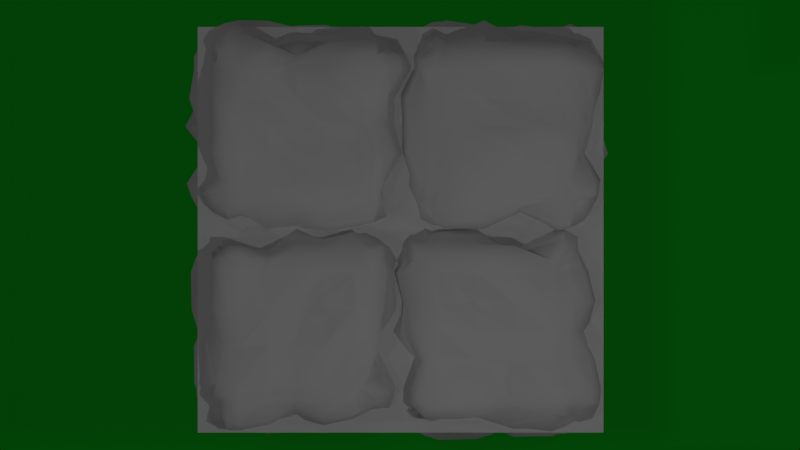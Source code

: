 # Source: Granite.blend  (saved by Blender 2.79.0; exported with 4.5.12 LTS)
import bpy
from mathutils import Matrix  # noqa: F401  (used for matrix-valued properties, if any)

bpy.ops.wm.read_factory_settings(use_empty=True)
scene = bpy.context.scene
scene.name = 'Scene'

# ---- collections
col_collection_1 = bpy.data.collections.new('Collection 1'); scene.collection.children.link(col_collection_1)

# ---- materials (node trees are filled in below, after node groups)
mat_002 = bpy.data.materials.new('Материал.002')
mat_002.alpha_threshold = 0.0
mat_002.use_transparent_shadow = False
mat_002.preview_render_type = 'CUBE'
mat_002.roughness = 0.5
mat_002.specular_intensity = 1.0
mat_004 = bpy.data.materials.new('Материал.004')
mat_004.alpha_threshold = 0.0
mat_004.use_transparent_shadow = False
mat_004.diffuse_color = (0.01064, 0.8, 0.03252, 1.0)
mat_004.roughness = 0.5
mat_001 = bpy.data.materials.new('Материал.001')
mat_001.alpha_threshold = 0.0
mat_001.use_transparent_shadow = False
mat_001.roughness = 0.5

# ---- material node trees

# ---- world
world_world = bpy.data.worlds.new('World'); scene.world = world_world
world_world.color = (0.05088, 0.05088, 0.05088)
world_world.use_sun_shadow = False
world_world.sun_shadow_jitter_overblur = 0.0
world_world.cycles.sampling_method = 'MANUAL'

# ---- cameras
cam_camera_001 = bpy.data.cameras.new('Camera.001')
cam_camera_001.type = 'ORTHO'
cam_camera_001.clip_start = 1e-06
cam_camera_001.clip_end = 100.0
cam_camera_001.lens = 100.0
cam_camera_001.sensor_width = 32.0
cam_camera_001.sensor_height = 18.0
cam_camera_001.ortho_scale = 7.0
cam_camera_001.dof.focus_distance = 0.0
cam_camera_001.dof.aperture_fstop = 128.0

# ---- lights
light_002 = bpy.data.lights.new('Точка.002', 'POINT')
light_002.transmission_factor = 0.0
light_002.energy = 100.0
light_002.shadow_buffer_clip_start = 0.5
light_002.shadow_soft_size = 0.1
light_002.shadow_maximum_resolution = 0.006
light_002.use_absolute_resolution = True
light_001 = bpy.data.lights.new('Точка.001', 'POINT')
light_001.transmission_factor = 0.0
light_001.energy = 100.0
light_001.shadow_buffer_clip_start = 0.5
light_001.shadow_soft_size = 0.1
light_001.shadow_maximum_resolution = 0.006
light_001.use_absolute_resolution = True
light_x = bpy.data.lights.new('Точка', 'POINT')
light_x.transmission_factor = 0.0
light_x.energy = 100.0
light_x.shadow_buffer_clip_start = 0.5
light_x.shadow_soft_size = 0.1
light_x.shadow_maximum_resolution = 0.006
light_x.use_absolute_resolution = True
light_lamp = bpy.data.lights.new('Lamp', 'POINT')
light_lamp.transmission_factor = 0.0
light_lamp.cutoff_distance = 30.0
light_lamp.energy = 100.0
light_lamp.shadow_buffer_clip_start = 1.001
light_lamp.shadow_soft_size = 0.1
light_lamp.shadow_maximum_resolution = 0.006
light_lamp.use_absolute_resolution = True

# ---- meshes
me_002 = bpy.data.meshes.new('Куб.002')
me_002.from_pydata([(-1.029, -1.164, -0.002285), (-0.9868, -1.106, 0.3323), (-0.8041, -1.084, -0.3369), (-0.8583, -1.251, -0.002285), (-0.8362, -1.183, 0.3323), (-0.6896, -1.259, 0.3323), (-0.6888, -1.248, -0.002285), (-0.6738, -1.058, -0.3369), (-0.6742, -0.6742, -1.061), (-0.6854, -1.2, -0.6854), (-1.058, -0.6739, -0.6739), (-0.6729, -0.7856, -1.027), (-0.6727, -0.8904, -0.9737), (-0.8013, -0.677, -1.076), (-0.8041, -0.8048, -1.053), (-0.7986, -0.9147, -0.9955), (-0.9203, -0.6766, -1.015), (-0.9149, -0.7989, -0.9953), (-0.952, -0.952, -1.032), (-0.858, -1.25, -0.6917), (-1.028, -1.163, -0.6904), (-0.693, -1.264, -0.8625), (-0.8687, -1.239, -0.8678), (-1.033, -1.155, -0.8578), (-0.6916, -1.175, -1.036), (-0.8582, -1.155, -1.033), (-0.952, -1.032, -0.952), (-0.9553, -0.6668, -0.7622), (-0.9126, -0.667, -0.846), (-0.9638, -0.765, -0.6675), (-0.9363, -0.7645, -0.7651), (-0.8961, -0.7618, -0.8412), (-0.9198, -0.8513, -0.6676), (-0.8958, -0.8414, -0.762), (-1.032, -0.952, -0.952), (-0.6856, -1.202, 0.6856), (-0.6831, -0.6831, 1.172), (-1.202, -0.6856, 0.6856), (-0.6882, -1.208, 0.8443), (-0.687, -1.127, 1.002), (-0.8269, -1.154, 0.6837), (-0.8444, -1.171, 0.8452), (-0.8361, -1.097, 0.9895), (-0.9688, -1.082, 0.6829), (-0.9897, -1.096, 0.8364), (-0.9836, -1.074, 0.9836), (-0.8548, -0.6909, 1.24), (-1.022, -0.6896, 1.155), (-0.6851, -0.8325, 1.171), (-0.83, -0.8292, 1.126), (-0.9614, -0.822, 1.059), (-0.6842, -0.9794, 1.096), (-0.8223, -0.9616, 1.058), (-0.9836, -0.9836, 1.074), (-1.206, -0.8437, 0.688), (-1.126, -1.001, 0.6869), (-1.222, -0.6895, 0.849), (-1.106, -0.823, 0.8223), (-1.041, -0.9484, 0.8155), (-1.14, -0.6883, 1.011), (-1.041, -0.8158, 0.9486), (-1.074, -0.9836, 0.9836), (-0.6926, 0.6926, -1.289), (-1.151, 0.6815, -0.6815), (-0.6661, 0.9606, -0.6661), (-0.8386, 0.6867, -1.19), (-0.991, 0.6857, -1.112), (-0.6924, 0.8602, -1.257), (-0.867, 0.8661, -1.235), (-1.03, 0.8563, -1.151), (-0.691, 1.032, -1.169), (-0.8567, 1.03, -1.151), (-0.9179, 0.9179, -0.9865), (-1.225, 0.8499, -0.6896), (-1.142, 1.013, -0.6884), (-1.129, 0.6816, -0.8187), (-1.201, 0.8554, -0.8546), (-1.122, 1.008, -0.8456), (-1.06, 0.6808, -0.9532), (-1.122, 0.8459, -1.009), (-0.9865, 0.9179, -0.9179), (-0.6679, 0.9685, -0.7665), (-0.668, 0.9238, -0.8541), (-0.772, 0.9856, -0.6694), (-0.7898, 1.011, -0.7905), (-0.7853, 0.9597, -0.8882), (-0.8647, 0.9384, -0.6694), (-0.8884, 0.9594, -0.7856), (-0.9179, 0.9865, -0.9179), (-0.6779, 0.6779, 1.107), (-0.6886, 1.24, 0.6886), (-1.184, 0.6841, 0.6841), (-0.679, 0.8089, 1.099), (-0.6784, 0.9348, 1.035), (-0.8167, 0.681, 1.123), (-0.7954, 0.796, 1.027), (-0.7905, 0.8985, 0.9735), (-0.9495, 0.6804, 1.055), (-0.8986, 0.7908, 0.9732), (-0.9412, 0.9411, 1.017), (-0.8567, 1.246, 0.6914), (-1.026, 1.16, 0.6901), (-0.6888, 1.214, 0.8465), (-0.8479, 1.179, 0.8471), (-0.9945, 1.103, 0.8386), (-0.6877, 1.133, 1.006), (-0.8389, 1.103, 0.9947), (-0.9411, 1.017, 0.9412), (-1.225, 0.6897, 0.8501), (-1.143, 0.6885, 1.013), (-1.273, 0.8657, 0.6938), (-1.184, 0.8489, 0.8497), (-1.108, 0.8403, 0.9979), (-1.183, 1.042, 0.6924), (-1.108, 0.9981, 0.8406), (-1.017, 0.9412, 0.9411), (0.6864, -0.6864, -1.213), (1.262, -0.6904, -0.6904), (0.6915, -1.276, -0.6915), (0.8301, -0.6845, -1.164), (0.9749, -0.6836, -1.09), (0.682, -0.8205, -1.134), (0.8163, -0.8156, -1.086), (0.936, -0.8093, -1.024), (0.6813, -0.9566, -1.065), (0.8096, -0.9362, -1.024), (0.9301, -0.9301, -1.003), (1.269, -0.8643, -0.6934), (1.18, -1.04, -0.692), (1.244, -0.6913, -0.856), (1.25, -0.8723, -0.8714), (1.164, -1.04, -0.8612), (1.158, -0.69, -1.024), (1.164, -0.8616, -1.04), (1.003, -0.9301, -0.9301), (0.6857, -1.178, -0.8348), (0.6847, -1.103, -0.9838), (0.8392, -1.192, -0.6869), (0.8525, -1.195, -0.8534), (0.8437, -1.117, -1.005), (0.9921, -1.114, -0.6859), (1.005, -1.117, -0.844), (0.9301, -1.003, -0.9301), (0.6857, -0.6857, 1.204), (0.6665, -0.9664, 0.6665), (1.062, -0.6742, 0.6742), (0.6806, -0.8151, 1.118), (0.6799, -0.9465, 1.051), (0.8426, -0.6878, 1.202), (0.8422, -0.843, 1.164), (0.8341, -0.9855, 1.091), (0.9987, -0.6867, 1.123), (0.9857, -0.8344, 1.091), (0.8963, -0.8963, 0.9577), (0.7684, -0.9745, 0.6685), (0.8579, -0.9289, 0.6685), (0.6661, -0.9469, 0.7595), (0.7621, -0.9276, 0.7616), (0.8357, -0.8886, 0.759), (0.6663, -0.9054, 0.8408), (0.7593, -0.8884, 0.8359), (0.8963, -0.9577, 0.8963), (1.026, -0.6728, 0.7852), (0.9728, -0.6726, 0.8897), (1.121, -0.816, 0.6809), (1.059, -0.8064, 0.8071), (1.001, -0.8008, 0.919), (1.054, -0.9482, 0.6802), (1.001, -0.9192, 0.8011), (0.9577, -0.8963, 0.8963), (0.6864, 0.6864, -1.213), (0.6811, 1.146, -0.6811), (1.173, 0.6832, -0.6832), (0.6915, 0.8572, -1.247), (0.6902, 1.026, -1.161), (0.8474, 0.689, -1.217), (0.8489, 0.8497, -1.184), (0.8403, 0.9979, -1.108), (1.008, 0.6879, -1.136), (0.9981, 0.8406, -1.108), (0.9452, 0.9452, -1.023), (0.8055, 1.088, -0.6781), (0.9282, 1.026, -0.6776), (0.6815, 1.128, -0.8185), (0.7914, 1.013, -0.7907), (0.8899, 0.9619, -0.7862), (0.6808, 1.06, -0.953), (0.7865, 0.9617, -0.8901), (0.9452, 1.023, -0.9452), (1.121, 0.6809, -0.8161), (1.054, 0.6802, -0.9485), (1.105, 0.8108, -0.6795), (1.102, 0.8209, -0.8216), (1.038, 0.8142, -0.9459), (1.04, 0.9382, -0.6789), (1.037, 0.9461, -0.8146), (1.023, 0.9452, -0.9452), (0.6763, 0.6763, 1.088), (1.085, 0.6761, 0.6761), (0.6808, 1.143, 0.6808), (0.8052, 0.678, 1.088), (0.9278, 0.6775, 1.025), (0.6765, 0.7994, 1.07), (0.833, 0.8323, 1.135), (0.967, 0.8248, 1.066), (0.6761, 0.9166, 1.01), (0.8252, 0.9672, 1.066), (0.9027, 0.9027, 0.9663), (1.07, 0.7994, 0.6765), (1.01, 0.9166, 0.6761), (1.079, 0.6773, 0.8023), (1.076, 0.8129, 0.8122), (1.016, 0.9297, 0.8061), (1.018, 0.6768, 0.9221), (1.016, 0.8064, 0.9299), (0.9663, 0.9027, 0.9027), (0.6784, 1.092, 0.8067), (0.6778, 1.029, 0.9305), (0.7949, 1.056, 0.6753), (0.8337, 1.139, 0.8344), (0.8261, 1.07, 0.9696), (0.908, 0.9981, 0.675), (0.9698, 1.069, 0.8264), (0.9027, 0.9663, 0.9027), (-0.9257, -1.022, -0.3369), (-1.045, -0.9425, 0.3323), (-1.077, -0.9655, -0.002285), (-0.9193, -0.8509, -0.3369), (-1.112, -0.813, 0.3323), (-1.149, -0.8251, -0.002285), (-0.9632, -0.7648, -0.3369), (-1.119, -0.6786, 0.3323), (-1.274, -0.6908, -0.002285), (-0.9791, -0.6676, -0.3369), (-0.6676, 0.9791, 0.3323), (-0.6838, 1.185, -0.002285), (-0.6794, 1.129, -0.3369), (-0.8083, 1.097, -0.3369), (-0.813, 1.112, -0.002285), (-0.7825, 1.018, 0.3323), (-0.9336, 1.033, -0.3369), (-0.9426, 1.046, -0.002285), (-0.8847, 0.9658, 0.3323), (-0.9658, 0.8846, -0.3369), (-1.061, 0.954, -0.002285), (-1.096, 0.9791, 0.3323), (-1.018, 0.7825, -0.3369), (-1.13, 0.819, -0.002285), (-1.171, 0.8322, 0.3323), (-1.046, 0.6729, -0.3369), (-1.11, 0.6779, -0.002285), (-1.211, 0.6858, 0.3323), (1.157, 0.6816, 0.3323), (1.236, 0.6878, -0.002285), (1.127, 0.6792, -0.3369), (1.213, 0.8458, -0.3369), (1.21, 0.8449, -0.002285), (1.23, 0.8514, 0.3323), (1.132, 1.005, -0.3369), (1.129, 1.003, -0.002285), (1.146, 1.016, 0.3323), (0.91, 1.001, -0.3369), (0.8899, 0.9731, -0.002285), (0.8862, 0.968, 0.3323), (0.7958, 1.059, -0.3369), (0.7853, 1.026, -0.002285), (0.7834, 1.02, 0.3323), (0.6755, 1.079, -0.3369), (0.6713, 1.026, -0.002285), (0.6731, 1.049, 0.3323), (0.6821, -1.164, 0.3323), (0.6765, -1.092, -0.002285), (0.6767, -1.095, -0.3369), (0.7921, -1.047, -0.3369), (0.7929, -1.05, -0.002285), (0.8239, -1.145, 0.3323), (0.9029, -0.991, -0.3369), (0.9045, -0.9931, -0.002285), (0.9634, -1.074, 0.3323), (1.114, -0.9926, -0.3369), (0.9661, -0.8849, -0.002285), (1.123, -0.9985, 0.3323), (1.192, -0.8393, -0.3369), (1.018, -0.7826, -0.002285), (1.202, -0.8424, 0.3323), (1.195, -0.6846, -0.3369), (1.111, -0.678, -0.002285), (1.114, -0.6782, 0.3323), (-0.6819, 0.3754, -1.161), (-0.6834, 0.04082, -1.18), (-0.6817, -0.2938, -1.159), (-0.8519, -0.2938, -1.231), (-0.8493, 0.04082, -1.223), (-0.8253, 0.3754, -1.149), (-1.017, -0.2938, -1.147), (-1.012, 0.04082, -1.141), (-0.966, 0.3754, -1.078), (-0.9332, -0.2938, -0.861), (-0.9234, 0.04082, -0.8539), (-1.095, 0.3754, -0.9786), (-0.9795, -0.2938, -0.7701), (-0.968, 0.04082, -0.7663), (-1.17, 0.3754, -0.8319), (-1.013, -0.2938, -0.6702), (-1.097, 0.04082, -0.6769), (-1.238, 0.3754, -0.688), (-0.6756, -0.2938, 1.08), (-0.6798, 0.04082, 1.134), (-0.6748, 0.3754, 1.07), (-0.7934, 0.3754, 1.051), (-0.8177, 0.04082, 1.126), (-0.8102, -0.2938, 1.103), (-0.9054, 0.3754, 0.9944), (-0.9515, 0.04082, 1.058), (-0.9373, -0.2938, 1.038), (-0.9522, 0.3754, 0.8748), (-1.146, 0.04082, 1.016), (-0.9492, -0.2938, 0.8726), (-1.002, 0.3754, 0.7773), (-1.23, 0.04082, 0.8514), (-0.9983, -0.2938, 0.7762), (-1.096, 0.3754, 0.6768), (-1.241, 0.04082, 0.6882), (-0.9703, -0.2938, 0.6669), (0.679, -0.2938, -1.123), (0.6742, 0.04082, -1.063), (0.6673, 0.3754, -0.9753), (0.775, 0.3754, -0.9948), (0.81, 0.04082, -1.102), (0.8047, -0.2938, -1.086), (0.8704, 0.3754, -0.9462), (0.9368, 0.04082, -1.038), (0.9267, -0.2938, -1.024), (1.135, 0.3754, -1.008), (0.9303, 0.04082, -0.8589), (1.107, -0.2938, -0.9869), (1.217, 0.3754, -0.8471), (0.9761, 0.04082, -0.769), (1.183, -0.2938, -0.8363), (1.153, 0.3754, -0.6813), (1.008, 0.04082, -0.6699), (1.252, -0.2938, -0.6891), (0.6912, 0.3754, 1.279), (0.6882, 0.04082, 1.24), (0.6904, -0.2938, 1.268), (0.8608, -0.2938, 1.259), (0.8196, 0.04082, 1.132), (0.8365, 0.3754, 1.184), (1.033, -0.2938, 1.171), (0.9551, 0.04082, 1.063), (0.9873, 0.3754, 1.107), (1.071, -0.2938, 0.9614), (1.065, 0.04082, 0.957), (1.036, 0.3754, 0.9356), (1.142, -0.2938, 0.8229), (1.135, 0.04082, 0.8205), (1.1, 0.3754, 0.8093), (1.116, -0.2938, 0.6784), (1.149, 0.04082, 0.6809), (1.107, 0.3754, 0.6776), (-1.144, -0.2938, -0.3369), (-1.321, 0.04082, -0.3369), (-1.154, 0.3754, -0.3369), (-1.247, -0.2938, -0.002285), (-1.217, 0.04082, -0.002285), (-1.191, 0.3754, -0.002285), (-1.247, -0.2938, 0.3323), (-1.118, 0.04082, 0.3323), (-1.012, 0.3754, 0.3323), (1.226, 0.3754, -0.3369), (1.156, 0.04082, -0.3369), (1.31, -0.2938, -0.3369), (0.9678, 0.3754, -0.002285), (1.104, 0.04082, -0.002285), (0.9806, -0.2938, -0.002285), (1.072, 0.3754, 0.3323), (0.9688, 0.04082, 0.3323), (1.046, -0.2938, 0.3323), (0.2169, 0.6834, -1.18), (-0.2292, 0.6685, -0.9909), (-0.2292, 0.7914, -1.045), (0.2169, 0.859, -1.253), (-0.2292, 0.9014, -0.9889), (0.2169, 1.03, -1.166), (-0.2292, 0.9757, -0.8918), (0.2169, 1.133, -1.006), (-0.2292, 1.029, -0.7863), (0.2169, 1.215, -0.8465), (-0.2292, 1.097, -0.6769), (0.2169, 1.216, -0.6862), (-0.2292, 0.6733, 1.051), (0.2169, 0.6913, 1.28), (0.2169, 0.8446, 1.209), (-0.2292, 0.7829, 1.019), (0.2169, 1.003, 1.128), (-0.2292, 0.8854, 0.9668), (0.2169, 1.158, 1.025), (-0.2292, 1.153, 1.021), (0.2169, 1.244, 0.8561), (-0.2292, 1.238, 0.8542), (0.2169, 1.299, 0.6928), (-0.2292, 1.246, 0.6886), (-0.2292, -0.6699, -1.009), (0.2169, -0.6823, -1.165), (0.2169, -0.8275, -1.156), (-0.2292, -0.7836, -1.021), (0.2169, -0.9703, -1.084), (-0.2292, -0.8866, -0.9685), (0.2169, -0.9654, -0.8844), (-0.2292, -1.158, -1.025), (0.2169, -1.017, -0.7824), (-0.2292, -1.244, -0.8561), (0.2169, -0.9831, -0.6679), (-0.2292, -1.294, -0.6924), (0.2169, -0.6658, 0.9566), (-0.2292, -0.6867, 1.222), (-0.2292, -0.8229, 1.142), (0.2169, -0.7569, 0.9389), (-0.2292, -0.9615, 1.072), (0.2169, -0.8359, 0.8987), (-0.2292, -1.159, 1.025), (0.2169, -1.135, 1.008), (-0.2292, -1.245, 0.8564), (0.2169, -1.217, 0.8472), (-0.2292, -1.286, 0.6918), (0.2169, -1.233, 0.6876), (-0.2292, 1.144, -0.3369), (0.2169, 1.27, -0.3369), (-0.2292, 1.314, -0.002285), (0.2169, 1.162, -0.002285), (-0.2292, 1.027, 0.3323), (0.2169, 1.075, 0.3323), (0.2169, -1.141, -0.3369), (-0.2292, -1.225, -0.3369), (0.2169, -1.084, -0.002285), (-0.2292, -1.158, -0.002285), (0.2169, -1.268, 0.3323), (-0.2292, -0.9588, 0.3323), (0.2169, 0.3754, -1.047), (-0.2292, 0.3754, -1.28), (0.2169, 0.04082, -1.14), (-0.2292, 0.04082, -1.197), (0.2169, -0.2938, -1.07), (-0.2292, -0.2938, -1.003), (-0.2292, 0.3754, 1.004), (0.2169, 0.3754, 1.105), (-0.2292, 0.04082, 1.008), (0.2169, 0.04082, 1.213), (-0.2292, -0.2938, 1.047), (0.2169, -0.2938, 1.09)], [], [(437, 424, 35, 5), (377, 357, 145, 287), (164, 284, 287, 145), (448, 306, 36, 415), (368, 321, 91, 251), (431, 400, 199, 269), (8, 11, 14, 13), (11, 12, 15, 14), (12, 24, 25, 15), (13, 14, 17, 16), (14, 15, 18, 17), (15, 25, 26, 18), (9, 19, 22, 21), (19, 20, 23, 22), (20, 32, 33, 23), (21, 22, 25, 24), (22, 23, 26, 25), (23, 33, 34, 26), (10, 27, 30, 29), (27, 28, 31, 30), (28, 16, 17, 31), (29, 30, 33, 32), (30, 31, 34, 33), (31, 17, 18, 34), (18, 26, 34), (35, 38, 41, 40), (38, 39, 42, 41), (39, 51, 52, 42), (40, 41, 44, 43), (41, 42, 45, 44), (42, 52, 53, 45), (36, 46, 49, 48), (46, 47, 50, 49), (47, 59, 60, 50), (48, 49, 52, 51), (49, 50, 53, 52), (50, 60, 61, 53), (37, 54, 57, 56), (54, 55, 58, 57), (55, 43, 44, 58), (56, 57, 60, 59), (57, 58, 61, 60), (58, 44, 45, 61), (45, 53, 61), (62, 65, 68, 67), (65, 66, 69, 68), (66, 78, 79, 69), (67, 68, 71, 70), (68, 69, 72, 71), (69, 79, 80, 72), (63, 73, 76, 75), (73, 74, 77, 76), (74, 86, 87, 77), (75, 76, 79, 78), (76, 77, 80, 79), (77, 87, 88, 80), (64, 81, 84, 83), (81, 82, 85, 84), (82, 70, 71, 85), (83, 84, 87, 86), (84, 85, 88, 87), (85, 71, 72, 88), (72, 80, 88), (89, 92, 95, 94), (92, 93, 96, 95), (93, 105, 106, 96), (94, 95, 98, 97), (95, 96, 99, 98), (96, 106, 107, 99), (90, 100, 103, 102), (100, 101, 104, 103), (101, 113, 114, 104), (102, 103, 106, 105), (103, 104, 107, 106), (104, 114, 115, 107), (91, 108, 111, 110), (108, 109, 112, 111), (109, 97, 98, 112), (110, 111, 114, 113), (111, 112, 115, 114), (112, 98, 99, 115), (99, 107, 115), (116, 119, 122, 121), (119, 120, 123, 122), (120, 132, 133, 123), (121, 122, 125, 124), (122, 123, 126, 125), (123, 133, 134, 126), (117, 127, 130, 129), (127, 128, 131, 130), (128, 140, 141, 131), (129, 130, 133, 132), (130, 131, 134, 133), (131, 141, 142, 134), (118, 135, 138, 137), (135, 136, 139, 138), (136, 124, 125, 139), (137, 138, 141, 140), (138, 139, 142, 141), (139, 125, 126, 142), (126, 134, 142), (143, 146, 149, 148), (146, 147, 150, 149), (147, 159, 160, 150), (148, 149, 152, 151), (149, 150, 153, 152), (150, 160, 161, 153), (144, 154, 157, 156), (154, 155, 158, 157), (155, 167, 168, 158), (156, 157, 160, 159), (157, 158, 161, 160), (158, 168, 169, 161), (145, 162, 165, 164), (162, 163, 166, 165), (163, 151, 152, 166), (164, 165, 168, 167), (165, 166, 169, 168), (166, 152, 153, 169), (153, 161, 169), (170, 173, 176, 175), (173, 174, 177, 176), (174, 186, 187, 177), (175, 176, 179, 178), (176, 177, 180, 179), (177, 187, 188, 180), (171, 181, 184, 183), (181, 182, 185, 184), (182, 194, 195, 185), (183, 184, 187, 186), (184, 185, 188, 187), (185, 195, 196, 188), (172, 189, 192, 191), (189, 190, 193, 192), (190, 178, 179, 193), (191, 192, 195, 194), (192, 193, 196, 195), (193, 179, 180, 196), (180, 188, 196), (197, 200, 203, 202), (200, 201, 204, 203), (201, 213, 214, 204), (202, 203, 206, 205), (203, 204, 207, 206), (204, 214, 215, 207), (198, 208, 211, 210), (208, 209, 212, 211), (209, 221, 222, 212), (210, 211, 214, 213), (211, 212, 215, 214), (212, 222, 223, 215), (199, 216, 219, 218), (216, 217, 220, 219), (217, 205, 206, 220), (218, 219, 222, 221), (219, 220, 223, 222), (220, 206, 207, 223), (207, 215, 223), (290, 8, 13, 291), (291, 13, 16, 294), (294, 16, 28, 297), (297, 28, 27, 300), (300, 27, 10, 303), (5, 35, 40, 4), (4, 40, 43, 1), (1, 43, 55, 225), (225, 55, 54, 228), (228, 54, 37, 231), (308, 89, 94, 309), (309, 94, 97, 312), (312, 97, 109, 315), (315, 109, 108, 318), (318, 108, 91, 321), (236, 64, 83, 237), (237, 83, 86, 240), (240, 86, 74, 243), (243, 74, 73, 246), (246, 73, 63, 249), (379, 62, 67, 380), (380, 67, 70, 382), (382, 70, 82, 384), (384, 82, 81, 386), (386, 81, 64, 388), (391, 197, 202, 392), (392, 202, 205, 394), (394, 205, 217, 396), (396, 217, 216, 398), (398, 216, 199, 400), (254, 172, 191, 255), (255, 191, 194, 258), (258, 194, 182, 261), (261, 182, 181, 264), (264, 181, 171, 267), (326, 170, 175, 327), (327, 175, 178, 330), (330, 178, 190, 333), (333, 190, 189, 336), (336, 189, 172, 339), (344, 143, 148, 345), (345, 148, 151, 348), (348, 151, 163, 351), (351, 163, 162, 354), (354, 162, 145, 357), (272, 118, 137, 273), (273, 137, 140, 276), (276, 140, 128, 279), (279, 128, 127, 282), (282, 127, 117, 285), (403, 116, 121, 404), (404, 121, 124, 406), (406, 124, 136, 408), (408, 136, 135, 410), (410, 135, 118, 412), (415, 36, 48, 416), (416, 48, 51, 418), (418, 51, 39, 420), (420, 39, 38, 422), (422, 38, 35, 424), (442, 324, 116, 403), (284, 283, 286, 287), (283, 282, 285, 286), (167, 281, 284, 164), (281, 280, 283, 284), (280, 279, 282, 283), (155, 278, 281, 167), (278, 277, 280, 281), (277, 276, 279, 280), (154, 275, 278, 155), (275, 274, 277, 278), (274, 273, 276, 277), (144, 270, 275, 154), (270, 271, 274, 275), (271, 272, 273, 274), (218, 266, 269, 199), (266, 265, 268, 269), (265, 264, 267, 268), (221, 263, 266, 218), (263, 262, 265, 266), (262, 261, 264, 265), (209, 260, 263, 221), (260, 259, 262, 263), (259, 258, 261, 262), (208, 257, 260, 209), (257, 256, 259, 260), (256, 255, 258, 259), (198, 252, 257, 208), (252, 253, 256, 257), (253, 254, 255, 256), (110, 248, 251, 91), (248, 247, 250, 251), (247, 246, 249, 250), (113, 245, 248, 110), (245, 244, 247, 248), (244, 243, 246, 247), (101, 242, 245, 113), (242, 241, 244, 245), (241, 240, 243, 244), (100, 239, 242, 101), (239, 238, 241, 242), (238, 237, 240, 241), (90, 234, 239, 100), (234, 235, 238, 239), (235, 236, 237, 238), (29, 230, 233, 10), (230, 229, 232, 233), (229, 228, 231, 232), (32, 227, 230, 29), (227, 226, 229, 230), (226, 225, 228, 229), (20, 224, 227, 32), (224, 0, 226, 227), (0, 1, 225, 226), (19, 2, 224, 20), (2, 3, 0, 224), (3, 4, 1, 0), (9, 7, 2, 19), (7, 6, 3, 2), (6, 5, 4, 3), (389, 427, 267, 171), (427, 429, 268, 267), (429, 431, 269, 268), (305, 362, 249, 63), (362, 365, 250, 249), (365, 368, 251, 250), (341, 371, 285, 117), (371, 374, 286, 285), (374, 377, 287, 286), (413, 433, 7, 9), (433, 435, 6, 7), (435, 437, 5, 6), (253, 252, 375, 372), (372, 375, 376, 373), (373, 376, 377, 374), (254, 253, 372, 369), (369, 372, 373, 370), (370, 373, 374, 371), (172, 254, 369, 339), (339, 369, 370, 340), (340, 370, 371, 341), (232, 231, 366, 363), (363, 366, 367, 364), (364, 367, 368, 365), (233, 232, 363, 360), (360, 363, 364, 361), (361, 364, 365, 362), (10, 233, 360, 303), (303, 360, 361, 304), (304, 361, 362, 305), (378, 170, 326, 438), (438, 326, 325, 440), (440, 325, 324, 442), (210, 356, 359, 198), (356, 355, 358, 359), (355, 354, 357, 358), (213, 353, 356, 210), (353, 352, 355, 356), (352, 351, 354, 355), (201, 350, 353, 213), (350, 349, 352, 353), (349, 348, 351, 352), (200, 347, 350, 201), (347, 346, 349, 350), (346, 345, 348, 349), (197, 342, 347, 200), (342, 343, 346, 347), (343, 344, 345, 346), (129, 338, 341, 117), (338, 337, 340, 341), (337, 336, 339, 340), (132, 335, 338, 129), (335, 334, 337, 338), (334, 333, 336, 337), (120, 332, 335, 132), (332, 331, 334, 335), (331, 330, 333, 334), (119, 329, 332, 120), (329, 328, 331, 332), (328, 327, 330, 331), (116, 324, 329, 119), (324, 325, 328, 329), (325, 326, 327, 328), (56, 320, 323, 37), (320, 319, 322, 323), (319, 318, 321, 322), (59, 317, 320, 56), (317, 316, 319, 320), (316, 315, 318, 319), (47, 314, 317, 59), (314, 313, 316, 317), (313, 312, 315, 316), (46, 311, 314, 47), (311, 310, 313, 314), (310, 309, 312, 313), (36, 306, 311, 46), (306, 307, 310, 311), (307, 308, 309, 310), (75, 302, 305, 63), (302, 301, 304, 305), (301, 300, 303, 304), (78, 299, 302, 75), (299, 298, 301, 302), (298, 297, 300, 301), (66, 296, 299, 78), (296, 295, 298, 299), (295, 294, 297, 298), (65, 293, 296, 66), (293, 292, 295, 296), (292, 291, 294, 295), (62, 288, 293, 65), (288, 289, 292, 293), (289, 290, 291, 292), (231, 37, 323, 366), (366, 323, 322, 367), (367, 322, 321, 368), (390, 89, 308, 444), (444, 308, 307, 446), (446, 307, 306, 448), (252, 198, 359, 375), (375, 359, 358, 376), (376, 358, 357, 377), (343, 447, 449, 344), (447, 446, 448, 449), (342, 445, 447, 343), (445, 444, 446, 447), (197, 391, 445, 342), (391, 390, 444, 445), (289, 441, 443, 290), (441, 440, 442, 443), (288, 439, 441, 289), (439, 438, 440, 441), (62, 379, 439, 288), (379, 378, 438, 439), (271, 270, 436, 434), (434, 436, 437, 435), (272, 271, 434, 432), (432, 434, 435, 433), (118, 272, 432, 412), (412, 432, 433, 413), (235, 234, 430, 428), (428, 430, 431, 429), (236, 235, 428, 426), (426, 428, 429, 427), (64, 236, 426, 388), (388, 426, 427, 389), (290, 443, 402, 8), (443, 442, 403, 402), (156, 423, 425, 144), (423, 422, 424, 425), (159, 421, 423, 156), (421, 420, 422, 423), (147, 419, 421, 159), (419, 418, 420, 421), (146, 417, 419, 147), (417, 416, 418, 419), (143, 414, 417, 146), (414, 415, 416, 417), (21, 411, 413, 9), (411, 410, 412, 413), (24, 409, 411, 21), (409, 408, 410, 411), (12, 407, 409, 24), (407, 406, 408, 409), (11, 405, 407, 12), (405, 404, 406, 407), (8, 402, 405, 11), (402, 403, 404, 405), (102, 399, 401, 90), (399, 398, 400, 401), (105, 397, 399, 102), (397, 396, 398, 399), (93, 395, 397, 105), (395, 394, 396, 397), (92, 393, 395, 93), (393, 392, 394, 395), (89, 390, 393, 92), (390, 391, 392, 393), (183, 387, 389, 171), (387, 386, 388, 389), (186, 385, 387, 183), (385, 384, 386, 387), (174, 383, 385, 186), (383, 382, 384, 385), (173, 381, 383, 174), (381, 380, 382, 383), (170, 378, 381, 173), (378, 379, 380, 381), (234, 90, 401, 430), (430, 401, 400, 431), (344, 449, 414, 143), (449, 448, 415, 414), (270, 144, 425, 436), (436, 425, 424, 437)])
me_002.polygons.foreach_set('use_smooth', [True] * 452)
me_002.materials.append(mat_002)
me_002.use_remesh_preserve_volume = False
me_002.use_remesh_preserve_attributes = False
me_002.use_mirror_vertex_groups = False
me_002.update()
me_001 = bpy.data.meshes.new('Куб.001')
me_001.from_pydata([(-1.029, -1.164, -0.002285), (-0.9868, -1.106, 0.3323), (-0.8041, -1.084, -0.3369), (-0.8583, -1.251, -0.002285), (-0.8362, -1.183, 0.3323), (-0.6896, -1.259, 0.3323), (-0.6888, -1.248, -0.002285), (-0.6738, -1.058, -0.3369), (-0.6742, -0.6742, -1.061), (-0.6854, -1.2, -0.6854), (-1.058, -0.6739, -0.6739), (-0.6729, -0.7856, -1.027), (-0.6727, -0.8904, -0.9737), (-0.8013, -0.677, -1.076), (-0.8041, -0.8048, -1.053), (-0.7986, -0.9147, -0.9955), (-0.9203, -0.6766, -1.015), (-0.9149, -0.7989, -0.9953), (-0.952, -0.952, -1.032), (-0.858, -1.25, -0.6917), (-1.028, -1.163, -0.6904), (-0.693, -1.264, -0.8625), (-0.8687, -1.239, -0.8678), (-1.033, -1.155, -0.8578), (-0.6916, -1.175, -1.036), (-0.8582, -1.155, -1.033), (-0.952, -1.032, -0.952), (-0.9553, -0.6668, -0.7622), (-0.9126, -0.667, -0.846), (-0.9638, -0.765, -0.6675), (-0.9363, -0.7645, -0.7651), (-0.8961, -0.7618, -0.8412), (-0.9198, -0.8513, -0.6676), (-0.8958, -0.8414, -0.762), (-1.032, -0.952, -0.952), (-0.6856, -1.202, 0.6856), (-0.6831, -0.6831, 1.172), (-1.202, -0.6856, 0.6856), (-0.6882, -1.208, 0.8443), (-0.687, -1.127, 1.002), (-0.8269, -1.154, 0.6837), (-0.8444, -1.171, 0.8452), (-0.8361, -1.097, 0.9895), (-0.9688, -1.082, 0.6829), (-0.9897, -1.096, 0.8364), (-0.9836, -1.074, 0.9836), (-0.8548, -0.6909, 1.24), (-1.022, -0.6896, 1.155), (-0.6851, -0.8325, 1.171), (-0.83, -0.8292, 1.126), (-0.9614, -0.822, 1.059), (-0.6842, -0.9794, 1.096), (-0.8223, -0.9616, 1.058), (-0.9836, -0.9836, 1.074), (-1.206, -0.8437, 0.688), (-1.126, -1.001, 0.6869), (-1.222, -0.6895, 0.849), (-1.106, -0.823, 0.8223), (-1.041, -0.9484, 0.8155), (-1.14, -0.6883, 1.011), (-1.041, -0.8158, 0.9486), (-1.074, -0.9836, 0.9836), (-0.6926, 0.6926, -1.289), (-1.151, 0.6815, -0.6815), (-0.6661, 0.9606, -0.6661), (-0.8386, 0.6867, -1.19), (-0.991, 0.6857, -1.112), (-0.6924, 0.8602, -1.257), (-0.867, 0.8661, -1.235), (-1.03, 0.8563, -1.151), (-0.691, 1.032, -1.169), (-0.8567, 1.03, -1.151), (-0.9179, 0.9179, -0.9865), (-1.225, 0.8499, -0.6896), (-1.142, 1.013, -0.6884), (-1.129, 0.6816, -0.8187), (-1.201, 0.8554, -0.8546), (-1.122, 1.008, -0.8456), (-1.06, 0.6808, -0.9532), (-1.122, 0.8459, -1.009), (-0.9865, 0.9179, -0.9179), (-0.6679, 0.9685, -0.7665), (-0.668, 0.9238, -0.8541), (-0.772, 0.9856, -0.6694), (-0.7898, 1.011, -0.7905), (-0.7853, 0.9597, -0.8882), (-0.8647, 0.9384, -0.6694), (-0.8884, 0.9594, -0.7856), (-0.9179, 0.9865, -0.9179), (-0.6779, 0.6779, 1.107), (-0.6886, 1.24, 0.6886), (-1.184, 0.6841, 0.6841), (-0.679, 0.8089, 1.099), (-0.6784, 0.9348, 1.035), (-0.8167, 0.681, 1.123), (-0.7954, 0.796, 1.027), (-0.7905, 0.8985, 0.9735), (-0.9495, 0.6804, 1.055), (-0.8986, 0.7908, 0.9732), (-0.9412, 0.9411, 1.017), (-0.8567, 1.246, 0.6914), (-1.026, 1.16, 0.6901), (-0.6888, 1.214, 0.8465), (-0.8479, 1.179, 0.8471), (-0.9945, 1.103, 0.8386), (-0.6877, 1.133, 1.006), (-0.8389, 1.103, 0.9947), (-0.9411, 1.017, 0.9412), (-1.225, 0.6897, 0.8501), (-1.143, 0.6885, 1.013), (-1.273, 0.8657, 0.6938), (-1.184, 0.8489, 0.8497), (-1.108, 0.8403, 0.9979), (-1.183, 1.042, 0.6924), (-1.108, 0.9981, 0.8406), (-1.017, 0.9412, 0.9411), (0.6864, -0.6864, -1.213), (1.262, -0.6904, -0.6904), (0.6915, -1.276, -0.6915), (0.8301, -0.6845, -1.164), (0.9749, -0.6836, -1.09), (0.682, -0.8205, -1.134), (0.8163, -0.8156, -1.086), (0.936, -0.8093, -1.024), (0.6813, -0.9566, -1.065), (0.8096, -0.9362, -1.024), (0.9301, -0.9301, -1.003), (1.269, -0.8643, -0.6934), (1.18, -1.04, -0.692), (1.244, -0.6913, -0.856), (1.25, -0.8723, -0.8714), (1.164, -1.04, -0.8612), (1.158, -0.69, -1.024), (1.164, -0.8616, -1.04), (1.003, -0.9301, -0.9301), (0.6857, -1.178, -0.8348), (0.6847, -1.103, -0.9838), (0.8392, -1.192, -0.6869), (0.8525, -1.195, -0.8534), (0.8437, -1.117, -1.005), (0.9921, -1.114, -0.6859), (1.005, -1.117, -0.844), (0.9301, -1.003, -0.9301), (0.6857, -0.6857, 1.204), (0.6665, -0.9664, 0.6665), (1.062, -0.6742, 0.6742), (0.6806, -0.8151, 1.118), (0.6799, -0.9465, 1.051), (0.8426, -0.6878, 1.202), (0.8422, -0.843, 1.164), (0.8341, -0.9855, 1.091), (0.9987, -0.6867, 1.123), (0.9857, -0.8344, 1.091), (0.8963, -0.8963, 0.9577), (0.7684, -0.9745, 0.6685), (0.8579, -0.9289, 0.6685), (0.6661, -0.9469, 0.7595), (0.7621, -0.9276, 0.7616), (0.8357, -0.8886, 0.759), (0.6663, -0.9054, 0.8408), (0.7593, -0.8884, 0.8359), (0.8963, -0.9577, 0.8963), (1.026, -0.6728, 0.7852), (0.9728, -0.6726, 0.8897), (1.121, -0.816, 0.6809), (1.059, -0.8064, 0.8071), (1.001, -0.8008, 0.919), (1.054, -0.9482, 0.6802), (1.001, -0.9192, 0.8011), (0.9577, -0.8963, 0.8963), (0.6864, 0.6864, -1.213), (0.6811, 1.146, -0.6811), (1.173, 0.6832, -0.6832), (0.6915, 0.8572, -1.247), (0.6902, 1.026, -1.161), (0.8474, 0.689, -1.217), (0.8489, 0.8497, -1.184), (0.8403, 0.9979, -1.108), (1.008, 0.6879, -1.136), (0.9981, 0.8406, -1.108), (0.9452, 0.9452, -1.023), (0.8055, 1.088, -0.6781), (0.9282, 1.026, -0.6776), (0.6815, 1.128, -0.8185), (0.7914, 1.013, -0.7907), (0.8899, 0.9619, -0.7862), (0.6808, 1.06, -0.953), (0.7865, 0.9617, -0.8901), (0.9452, 1.023, -0.9452), (1.121, 0.6809, -0.8161), (1.054, 0.6802, -0.9485), (1.105, 0.8108, -0.6795), (1.102, 0.8209, -0.8216), (1.038, 0.8142, -0.9459), (1.04, 0.9382, -0.6789), (1.037, 0.9461, -0.8146), (1.023, 0.9452, -0.9452), (0.6763, 0.6763, 1.088), (1.085, 0.6761, 0.6761), (0.6808, 1.143, 0.6808), (0.8052, 0.678, 1.088), (0.9278, 0.6775, 1.025), (0.6765, 0.7994, 1.07), (0.833, 0.8323, 1.135), (0.967, 0.8248, 1.066), (0.6761, 0.9166, 1.01), (0.8252, 0.9672, 1.066), (0.9027, 0.9027, 0.9663), (1.07, 0.7994, 0.6765), (1.01, 0.9166, 0.6761), (1.079, 0.6773, 0.8023), (1.076, 0.8129, 0.8122), (1.016, 0.9297, 0.8061), (1.018, 0.6768, 0.9221), (1.016, 0.8064, 0.9299), (0.9663, 0.9027, 0.9027), (0.6784, 1.092, 0.8067), (0.6778, 1.029, 0.9305), (0.7949, 1.056, 0.6753), (0.8337, 1.139, 0.8344), (0.8261, 1.07, 0.9696), (0.908, 0.9981, 0.675), (0.9698, 1.069, 0.8264), (0.9027, 0.9663, 0.9027), (-0.9257, -1.022, -0.3369), (-1.045, -0.9425, 0.3323), (-1.077, -0.9655, -0.002285), (-0.9193, -0.8509, -0.3369), (-1.112, -0.813, 0.3323), (-1.149, -0.8251, -0.002285), (-0.9632, -0.7648, -0.3369), (-1.119, -0.6786, 0.3323), (-1.274, -0.6908, -0.002285), (-0.9791, -0.6676, -0.3369), (-0.6676, 0.9791, 0.3323), (-0.6838, 1.185, -0.002285), (-0.6794, 1.129, -0.3369), (-0.8083, 1.097, -0.3369), (-0.813, 1.112, -0.002285), (-0.7825, 1.018, 0.3323), (-0.9336, 1.033, -0.3369), (-0.9426, 1.046, -0.002285), (-0.8847, 0.9658, 0.3323), (-0.9658, 0.8846, -0.3369), (-1.061, 0.954, -0.002285), (-1.096, 0.9791, 0.3323), (-1.018, 0.7825, -0.3369), (-1.13, 0.819, -0.002285), (-1.171, 0.8322, 0.3323), (-1.046, 0.6729, -0.3369), (-1.11, 0.6779, -0.002285), (-1.211, 0.6858, 0.3323), (1.157, 0.6816, 0.3323), (1.236, 0.6878, -0.002285), (1.127, 0.6792, -0.3369), (1.213, 0.8458, -0.3369), (1.21, 0.8449, -0.002285), (1.23, 0.8514, 0.3323), (1.132, 1.005, -0.3369), (1.129, 1.003, -0.002285), (1.146, 1.016, 0.3323), (0.91, 1.001, -0.3369), (0.8899, 0.9731, -0.002285), (0.8862, 0.968, 0.3323), (0.7958, 1.059, -0.3369), (0.7853, 1.026, -0.002285), (0.7834, 1.02, 0.3323), (0.6755, 1.079, -0.3369), (0.6713, 1.026, -0.002285), (0.6731, 1.049, 0.3323), (0.6821, -1.164, 0.3323), (0.6765, -1.092, -0.002285), (0.6767, -1.095, -0.3369), (0.7921, -1.047, -0.3369), (0.7929, -1.05, -0.002285), (0.8239, -1.145, 0.3323), (0.9029, -0.991, -0.3369), (0.9045, -0.9931, -0.002285), (0.9634, -1.074, 0.3323), (1.114, -0.9926, -0.3369), (0.9661, -0.8849, -0.002285), (1.123, -0.9985, 0.3323), (1.192, -0.8393, -0.3369), (1.018, -0.7826, -0.002285), (1.202, -0.8424, 0.3323), (1.195, -0.6846, -0.3369), (1.111, -0.678, -0.002285), (1.114, -0.6782, 0.3323), (-0.6819, 0.3754, -1.161), (-0.6834, 0.04082, -1.18), (-0.6817, -0.2938, -1.159), (-0.8519, -0.2938, -1.231), (-0.8493, 0.04082, -1.223), (-0.8253, 0.3754, -1.149), (-1.017, -0.2938, -1.147), (-1.012, 0.04082, -1.141), (-0.966, 0.3754, -1.078), (-0.9332, -0.2938, -0.861), (-0.9234, 0.04082, -0.8539), (-1.095, 0.3754, -0.9786), (-0.9795, -0.2938, -0.7701), (-0.968, 0.04082, -0.7663), (-1.17, 0.3754, -0.8319), (-1.013, -0.2938, -0.6702), (-1.097, 0.04082, -0.6769), (-1.238, 0.3754, -0.688), (-0.6756, -0.2938, 1.08), (-0.6798, 0.04082, 1.134), (-0.6748, 0.3754, 1.07), (-0.7934, 0.3754, 1.051), (-0.8177, 0.04082, 1.126), (-0.8102, -0.2938, 1.103), (-0.9054, 0.3754, 0.9944), (-0.9515, 0.04082, 1.058), (-0.9373, -0.2938, 1.038), (-0.9522, 0.3754, 0.8748), (-1.146, 0.04082, 1.016), (-0.9492, -0.2938, 0.8726), (-1.002, 0.3754, 0.7773), (-1.23, 0.04082, 0.8514), (-0.9983, -0.2938, 0.7762), (-1.096, 0.3754, 0.6768), (-1.241, 0.04082, 0.6882), (-0.9703, -0.2938, 0.6669), (0.679, -0.2938, -1.123), (0.6742, 0.04082, -1.063), (0.6673, 0.3754, -0.9753), (0.775, 0.3754, -0.9948), (0.81, 0.04082, -1.102), (0.8047, -0.2938, -1.086), (0.8704, 0.3754, -0.9462), (0.9368, 0.04082, -1.038), (0.9267, -0.2938, -1.024), (1.135, 0.3754, -1.008), (0.9303, 0.04082, -0.8589), (1.107, -0.2938, -0.9869), (1.217, 0.3754, -0.8471), (0.9761, 0.04082, -0.769), (1.183, -0.2938, -0.8363), (1.153, 0.3754, -0.6813), (1.008, 0.04082, -0.6699), (1.252, -0.2938, -0.6891), (0.6912, 0.3754, 1.279), (0.6882, 0.04082, 1.24), (0.6904, -0.2938, 1.268), (0.8608, -0.2938, 1.259), (0.8196, 0.04082, 1.132), (0.8365, 0.3754, 1.184), (1.033, -0.2938, 1.171), (0.9551, 0.04082, 1.063), (0.9873, 0.3754, 1.107), (1.071, -0.2938, 0.9614), (1.065, 0.04082, 0.957), (1.036, 0.3754, 0.9356), (1.142, -0.2938, 0.8229), (1.135, 0.04082, 0.8205), (1.1, 0.3754, 0.8093), (1.116, -0.2938, 0.6784), (1.149, 0.04082, 0.6809), (1.107, 0.3754, 0.6776), (-1.144, -0.2938, -0.3369), (-1.321, 0.04082, -0.3369), (-1.154, 0.3754, -0.3369), (-1.247, -0.2938, -0.002285), (-1.217, 0.04082, -0.002285), (-1.191, 0.3754, -0.002285), (-1.247, -0.2938, 0.3323), (-1.118, 0.04082, 0.3323), (-1.012, 0.3754, 0.3323), (1.226, 0.3754, -0.3369), (1.156, 0.04082, -0.3369), (1.31, -0.2938, -0.3369), (0.9678, 0.3754, -0.002285), (1.104, 0.04082, -0.002285), (0.9806, -0.2938, -0.002285), (1.072, 0.3754, 0.3323), (0.9688, 0.04082, 0.3323), (1.046, -0.2938, 0.3323), (0.2169, 0.6834, -1.18), (-0.2292, 0.6685, -0.9909), (-0.2292, 0.7914, -1.045), (0.2169, 0.859, -1.253), (-0.2292, 0.9014, -0.9889), (0.2169, 1.03, -1.166), (-0.2292, 0.9757, -0.8918), (0.2169, 1.133, -1.006), (-0.2292, 1.029, -0.7863), (0.2169, 1.215, -0.8465), (-0.2292, 1.097, -0.6769), (0.2169, 1.216, -0.6862), (-0.2292, 0.6733, 1.051), (0.2169, 0.6913, 1.28), (0.2169, 0.8446, 1.209), (-0.2292, 0.7829, 1.019), (0.2169, 1.003, 1.128), (-0.2292, 0.8854, 0.9668), (0.2169, 1.158, 1.025), (-0.2292, 1.153, 1.021), (0.2169, 1.244, 0.8561), (-0.2292, 1.238, 0.8542), (0.2169, 1.299, 0.6928), (-0.2292, 1.246, 0.6886), (-0.2292, -0.6699, -1.009), (0.2169, -0.6823, -1.165), (0.2169, -0.8275, -1.156), (-0.2292, -0.7836, -1.021), (0.2169, -0.9703, -1.084), (-0.2292, -0.8866, -0.9685), (0.2169, -0.9654, -0.8844), (-0.2292, -1.158, -1.025), (0.2169, -1.017, -0.7824), (-0.2292, -1.244, -0.8561), (0.2169, -0.9831, -0.6679), (-0.2292, -1.294, -0.6924), (0.2169, -0.6658, 0.9566), (-0.2292, -0.6867, 1.222), (-0.2292, -0.8229, 1.142), (0.2169, -0.7569, 0.9389), (-0.2292, -0.9615, 1.072), (0.2169, -0.8359, 0.8987), (-0.2292, -1.159, 1.025), (0.2169, -1.135, 1.008), (-0.2292, -1.245, 0.8564), (0.2169, -1.217, 0.8472), (-0.2292, -1.286, 0.6918), (0.2169, -1.233, 0.6876), (-0.2292, 1.144, -0.3369), (0.2169, 1.27, -0.3369), (-0.2292, 1.314, -0.002285), (0.2169, 1.162, -0.002285), (-0.2292, 1.027, 0.3323), (0.2169, 1.075, 0.3323), (0.2169, -1.141, -0.3369), (-0.2292, -1.225, -0.3369), (0.2169, -1.084, -0.002285), (-0.2292, -1.158, -0.002285), (0.2169, -1.268, 0.3323), (-0.2292, -0.9588, 0.3323), (0.2169, 0.3754, -1.047), (-0.2292, 0.3754, -1.28), (0.2169, 0.04082, -1.14), (-0.2292, 0.04082, -1.197), (0.2169, -0.2938, -1.07), (-0.2292, -0.2938, -1.003), (-0.2292, 0.3754, 1.004), (0.2169, 0.3754, 1.105), (-0.2292, 0.04082, 1.008), (0.2169, 0.04082, 1.213), (-0.2292, -0.2938, 1.047), (0.2169, -0.2938, 1.09)], [], [(437, 424, 35, 5), (377, 357, 145, 287), (164, 284, 287, 145), (448, 306, 36, 415), (368, 321, 91, 251), (431, 400, 199, 269), (8, 11, 14, 13), (11, 12, 15, 14), (12, 24, 25, 15), (13, 14, 17, 16), (14, 15, 18, 17), (15, 25, 26, 18), (9, 19, 22, 21), (19, 20, 23, 22), (20, 32, 33, 23), (21, 22, 25, 24), (22, 23, 26, 25), (23, 33, 34, 26), (10, 27, 30, 29), (27, 28, 31, 30), (28, 16, 17, 31), (29, 30, 33, 32), (30, 31, 34, 33), (31, 17, 18, 34), (18, 26, 34), (35, 38, 41, 40), (38, 39, 42, 41), (39, 51, 52, 42), (40, 41, 44, 43), (41, 42, 45, 44), (42, 52, 53, 45), (36, 46, 49, 48), (46, 47, 50, 49), (47, 59, 60, 50), (48, 49, 52, 51), (49, 50, 53, 52), (50, 60, 61, 53), (37, 54, 57, 56), (54, 55, 58, 57), (55, 43, 44, 58), (56, 57, 60, 59), (57, 58, 61, 60), (58, 44, 45, 61), (45, 53, 61), (62, 65, 68, 67), (65, 66, 69, 68), (66, 78, 79, 69), (67, 68, 71, 70), (68, 69, 72, 71), (69, 79, 80, 72), (63, 73, 76, 75), (73, 74, 77, 76), (74, 86, 87, 77), (75, 76, 79, 78), (76, 77, 80, 79), (77, 87, 88, 80), (64, 81, 84, 83), (81, 82, 85, 84), (82, 70, 71, 85), (83, 84, 87, 86), (84, 85, 88, 87), (85, 71, 72, 88), (72, 80, 88), (89, 92, 95, 94), (92, 93, 96, 95), (93, 105, 106, 96), (94, 95, 98, 97), (95, 96, 99, 98), (96, 106, 107, 99), (90, 100, 103, 102), (100, 101, 104, 103), (101, 113, 114, 104), (102, 103, 106, 105), (103, 104, 107, 106), (104, 114, 115, 107), (91, 108, 111, 110), (108, 109, 112, 111), (109, 97, 98, 112), (110, 111, 114, 113), (111, 112, 115, 114), (112, 98, 99, 115), (99, 107, 115), (116, 119, 122, 121), (119, 120, 123, 122), (120, 132, 133, 123), (121, 122, 125, 124), (122, 123, 126, 125), (123, 133, 134, 126), (117, 127, 130, 129), (127, 128, 131, 130), (128, 140, 141, 131), (129, 130, 133, 132), (130, 131, 134, 133), (131, 141, 142, 134), (118, 135, 138, 137), (135, 136, 139, 138), (136, 124, 125, 139), (137, 138, 141, 140), (138, 139, 142, 141), (139, 125, 126, 142), (126, 134, 142), (143, 146, 149, 148), (146, 147, 150, 149), (147, 159, 160, 150), (148, 149, 152, 151), (149, 150, 153, 152), (150, 160, 161, 153), (144, 154, 157, 156), (154, 155, 158, 157), (155, 167, 168, 158), (156, 157, 160, 159), (157, 158, 161, 160), (158, 168, 169, 161), (145, 162, 165, 164), (162, 163, 166, 165), (163, 151, 152, 166), (164, 165, 168, 167), (165, 166, 169, 168), (166, 152, 153, 169), (153, 161, 169), (170, 173, 176, 175), (173, 174, 177, 176), (174, 186, 187, 177), (175, 176, 179, 178), (176, 177, 180, 179), (177, 187, 188, 180), (171, 181, 184, 183), (181, 182, 185, 184), (182, 194, 195, 185), (183, 184, 187, 186), (184, 185, 188, 187), (185, 195, 196, 188), (172, 189, 192, 191), (189, 190, 193, 192), (190, 178, 179, 193), (191, 192, 195, 194), (192, 193, 196, 195), (193, 179, 180, 196), (180, 188, 196), (197, 200, 203, 202), (200, 201, 204, 203), (201, 213, 214, 204), (202, 203, 206, 205), (203, 204, 207, 206), (204, 214, 215, 207), (198, 208, 211, 210), (208, 209, 212, 211), (209, 221, 222, 212), (210, 211, 214, 213), (211, 212, 215, 214), (212, 222, 223, 215), (199, 216, 219, 218), (216, 217, 220, 219), (217, 205, 206, 220), (218, 219, 222, 221), (219, 220, 223, 222), (220, 206, 207, 223), (207, 215, 223), (290, 8, 13, 291), (291, 13, 16, 294), (294, 16, 28, 297), (297, 28, 27, 300), (300, 27, 10, 303), (5, 35, 40, 4), (4, 40, 43, 1), (1, 43, 55, 225), (225, 55, 54, 228), (228, 54, 37, 231), (308, 89, 94, 309), (309, 94, 97, 312), (312, 97, 109, 315), (315, 109, 108, 318), (318, 108, 91, 321), (236, 64, 83, 237), (237, 83, 86, 240), (240, 86, 74, 243), (243, 74, 73, 246), (246, 73, 63, 249), (379, 62, 67, 380), (380, 67, 70, 382), (382, 70, 82, 384), (384, 82, 81, 386), (386, 81, 64, 388), (391, 197, 202, 392), (392, 202, 205, 394), (394, 205, 217, 396), (396, 217, 216, 398), (398, 216, 199, 400), (254, 172, 191, 255), (255, 191, 194, 258), (258, 194, 182, 261), (261, 182, 181, 264), (264, 181, 171, 267), (326, 170, 175, 327), (327, 175, 178, 330), (330, 178, 190, 333), (333, 190, 189, 336), (336, 189, 172, 339), (344, 143, 148, 345), (345, 148, 151, 348), (348, 151, 163, 351), (351, 163, 162, 354), (354, 162, 145, 357), (272, 118, 137, 273), (273, 137, 140, 276), (276, 140, 128, 279), (279, 128, 127, 282), (282, 127, 117, 285), (403, 116, 121, 404), (404, 121, 124, 406), (406, 124, 136, 408), (408, 136, 135, 410), (410, 135, 118, 412), (415, 36, 48, 416), (416, 48, 51, 418), (418, 51, 39, 420), (420, 39, 38, 422), (422, 38, 35, 424), (442, 324, 116, 403), (284, 283, 286, 287), (283, 282, 285, 286), (167, 281, 284, 164), (281, 280, 283, 284), (280, 279, 282, 283), (155, 278, 281, 167), (278, 277, 280, 281), (277, 276, 279, 280), (154, 275, 278, 155), (275, 274, 277, 278), (274, 273, 276, 277), (144, 270, 275, 154), (270, 271, 274, 275), (271, 272, 273, 274), (218, 266, 269, 199), (266, 265, 268, 269), (265, 264, 267, 268), (221, 263, 266, 218), (263, 262, 265, 266), (262, 261, 264, 265), (209, 260, 263, 221), (260, 259, 262, 263), (259, 258, 261, 262), (208, 257, 260, 209), (257, 256, 259, 260), (256, 255, 258, 259), (198, 252, 257, 208), (252, 253, 256, 257), (253, 254, 255, 256), (110, 248, 251, 91), (248, 247, 250, 251), (247, 246, 249, 250), (113, 245, 248, 110), (245, 244, 247, 248), (244, 243, 246, 247), (101, 242, 245, 113), (242, 241, 244, 245), (241, 240, 243, 244), (100, 239, 242, 101), (239, 238, 241, 242), (238, 237, 240, 241), (90, 234, 239, 100), (234, 235, 238, 239), (235, 236, 237, 238), (29, 230, 233, 10), (230, 229, 232, 233), (229, 228, 231, 232), (32, 227, 230, 29), (227, 226, 229, 230), (226, 225, 228, 229), (20, 224, 227, 32), (224, 0, 226, 227), (0, 1, 225, 226), (19, 2, 224, 20), (2, 3, 0, 224), (3, 4, 1, 0), (9, 7, 2, 19), (7, 6, 3, 2), (6, 5, 4, 3), (389, 427, 267, 171), (427, 429, 268, 267), (429, 431, 269, 268), (305, 362, 249, 63), (362, 365, 250, 249), (365, 368, 251, 250), (341, 371, 285, 117), (371, 374, 286, 285), (374, 377, 287, 286), (413, 433, 7, 9), (433, 435, 6, 7), (435, 437, 5, 6), (253, 252, 375, 372), (372, 375, 376, 373), (373, 376, 377, 374), (254, 253, 372, 369), (369, 372, 373, 370), (370, 373, 374, 371), (172, 254, 369, 339), (339, 369, 370, 340), (340, 370, 371, 341), (232, 231, 366, 363), (363, 366, 367, 364), (364, 367, 368, 365), (233, 232, 363, 360), (360, 363, 364, 361), (361, 364, 365, 362), (10, 233, 360, 303), (303, 360, 361, 304), (304, 361, 362, 305), (378, 170, 326, 438), (438, 326, 325, 440), (440, 325, 324, 442), (210, 356, 359, 198), (356, 355, 358, 359), (355, 354, 357, 358), (213, 353, 356, 210), (353, 352, 355, 356), (352, 351, 354, 355), (201, 350, 353, 213), (350, 349, 352, 353), (349, 348, 351, 352), (200, 347, 350, 201), (347, 346, 349, 350), (346, 345, 348, 349), (197, 342, 347, 200), (342, 343, 346, 347), (343, 344, 345, 346), (129, 338, 341, 117), (338, 337, 340, 341), (337, 336, 339, 340), (132, 335, 338, 129), (335, 334, 337, 338), (334, 333, 336, 337), (120, 332, 335, 132), (332, 331, 334, 335), (331, 330, 333, 334), (119, 329, 332, 120), (329, 328, 331, 332), (328, 327, 330, 331), (116, 324, 329, 119), (324, 325, 328, 329), (325, 326, 327, 328), (56, 320, 323, 37), (320, 319, 322, 323), (319, 318, 321, 322), (59, 317, 320, 56), (317, 316, 319, 320), (316, 315, 318, 319), (47, 314, 317, 59), (314, 313, 316, 317), (313, 312, 315, 316), (46, 311, 314, 47), (311, 310, 313, 314), (310, 309, 312, 313), (36, 306, 311, 46), (306, 307, 310, 311), (307, 308, 309, 310), (75, 302, 305, 63), (302, 301, 304, 305), (301, 300, 303, 304), (78, 299, 302, 75), (299, 298, 301, 302), (298, 297, 300, 301), (66, 296, 299, 78), (296, 295, 298, 299), (295, 294, 297, 298), (65, 293, 296, 66), (293, 292, 295, 296), (292, 291, 294, 295), (62, 288, 293, 65), (288, 289, 292, 293), (289, 290, 291, 292), (231, 37, 323, 366), (366, 323, 322, 367), (367, 322, 321, 368), (390, 89, 308, 444), (444, 308, 307, 446), (446, 307, 306, 448), (252, 198, 359, 375), (375, 359, 358, 376), (376, 358, 357, 377), (343, 447, 449, 344), (447, 446, 448, 449), (342, 445, 447, 343), (445, 444, 446, 447), (197, 391, 445, 342), (391, 390, 444, 445), (289, 441, 443, 290), (441, 440, 442, 443), (288, 439, 441, 289), (439, 438, 440, 441), (62, 379, 439, 288), (379, 378, 438, 439), (271, 270, 436, 434), (434, 436, 437, 435), (272, 271, 434, 432), (432, 434, 435, 433), (118, 272, 432, 412), (412, 432, 433, 413), (235, 234, 430, 428), (428, 430, 431, 429), (236, 235, 428, 426), (426, 428, 429, 427), (64, 236, 426, 388), (388, 426, 427, 389), (290, 443, 402, 8), (443, 442, 403, 402), (156, 423, 425, 144), (423, 422, 424, 425), (159, 421, 423, 156), (421, 420, 422, 423), (147, 419, 421, 159), (419, 418, 420, 421), (146, 417, 419, 147), (417, 416, 418, 419), (143, 414, 417, 146), (414, 415, 416, 417), (21, 411, 413, 9), (411, 410, 412, 413), (24, 409, 411, 21), (409, 408, 410, 411), (12, 407, 409, 24), (407, 406, 408, 409), (11, 405, 407, 12), (405, 404, 406, 407), (8, 402, 405, 11), (402, 403, 404, 405), (102, 399, 401, 90), (399, 398, 400, 401), (105, 397, 399, 102), (397, 396, 398, 399), (93, 395, 397, 105), (395, 394, 396, 397), (92, 393, 395, 93), (393, 392, 394, 395), (89, 390, 393, 92), (390, 391, 392, 393), (183, 387, 389, 171), (387, 386, 388, 389), (186, 385, 387, 183), (385, 384, 386, 387), (174, 383, 385, 186), (383, 382, 384, 385), (173, 381, 383, 174), (381, 380, 382, 383), (170, 378, 381, 173), (378, 379, 380, 381), (234, 90, 401, 430), (430, 401, 400, 431), (344, 449, 414, 143), (449, 448, 415, 414), (270, 144, 425, 436), (436, 425, 424, 437)])
me_001.polygons.foreach_set('use_smooth', [True] * 452)
me_001.materials.append(mat_002)
me_001.use_remesh_preserve_volume = False
me_001.use_remesh_preserve_attributes = False
me_001.use_mirror_vertex_groups = False
me_001.update()
me_005 = bpy.data.meshes.new('Куб.005')
me_005.from_pydata([(-1.029, -1.164, -0.002285), (-0.9868, -1.106, 0.3323), (-0.8041, -1.084, -0.3369), (-0.8583, -1.251, -0.002285), (-0.8362, -1.183, 0.3323), (-0.6896, -1.259, 0.3323), (-0.6888, -1.248, -0.002285), (-0.6738, -1.058, -0.3369), (-0.6742, -0.6742, -1.061), (-0.6854, -1.2, -0.6854), (-1.058, -0.6739, -0.6739), (-0.6729, -0.7856, -1.027), (-0.6727, -0.8904, -0.9737), (-0.8013, -0.677, -1.076), (-0.8041, -0.8048, -1.053), (-0.7986, -0.9147, -0.9955), (-0.9203, -0.6766, -1.015), (-0.9149, -0.7989, -0.9953), (-0.952, -0.952, -1.032), (-0.858, -1.25, -0.6917), (-1.028, -1.163, -0.6904), (-0.693, -1.264, -0.8625), (-0.8687, -1.239, -0.8678), (-1.033, -1.155, -0.8578), (-0.6916, -1.175, -1.036), (-0.8582, -1.155, -1.033), (-0.952, -1.032, -0.952), (-0.9553, -0.6668, -0.7622), (-0.9126, -0.667, -0.846), (-0.9638, -0.765, -0.6675), (-0.9363, -0.7645, -0.7651), (-0.8961, -0.7618, -0.8412), (-0.9198, -0.8513, -0.6676), (-0.8958, -0.8414, -0.762), (-1.032, -0.952, -0.952), (-0.6856, -1.202, 0.6856), (-0.6831, -0.6831, 1.172), (-1.202, -0.6856, 0.6856), (-0.6882, -1.208, 0.8443), (-0.687, -1.127, 1.002), (-0.8269, -1.154, 0.6837), (-0.8444, -1.171, 0.8452), (-0.8361, -1.097, 0.9895), (-0.9688, -1.082, 0.6829), (-0.9897, -1.096, 0.8364), (-0.9836, -1.074, 0.9836), (-0.8548, -0.6909, 1.24), (-1.022, -0.6896, 1.155), (-0.6851, -0.8325, 1.171), (-0.83, -0.8292, 1.126), (-0.9614, -0.822, 1.059), (-0.6842, -0.9794, 1.096), (-0.8223, -0.9616, 1.058), (-0.9836, -0.9836, 1.074), (-1.206, -0.8437, 0.688), (-1.126, -1.001, 0.6869), (-1.222, -0.6895, 0.849), (-1.106, -0.823, 0.8223), (-1.041, -0.9484, 0.8155), (-1.14, -0.6883, 1.011), (-1.041, -0.8158, 0.9486), (-1.074, -0.9836, 0.9836), (-0.6926, 0.6926, -1.289), (-1.151, 0.6815, -0.6815), (-0.6661, 0.9606, -0.6661), (-0.8386, 0.6867, -1.19), (-0.991, 0.6857, -1.112), (-0.6924, 0.8602, -1.257), (-0.867, 0.8661, -1.235), (-1.03, 0.8563, -1.151), (-0.691, 1.032, -1.169), (-0.8567, 1.03, -1.151), (-0.9179, 0.9179, -0.9865), (-1.225, 0.8499, -0.6896), (-1.142, 1.013, -0.6884), (-1.129, 0.6816, -0.8187), (-1.201, 0.8554, -0.8546), (-1.122, 1.008, -0.8456), (-1.06, 0.6808, -0.9532), (-1.122, 0.8459, -1.009), (-0.9865, 0.9179, -0.9179), (-0.6679, 0.9685, -0.7665), (-0.668, 0.9238, -0.8541), (-0.772, 0.9856, -0.6694), (-0.7898, 1.011, -0.7905), (-0.7853, 0.9597, -0.8882), (-0.8647, 0.9384, -0.6694), (-0.8884, 0.9594, -0.7856), (-0.9179, 0.9865, -0.9179), (-0.6779, 0.6779, 1.107), (-0.6886, 1.24, 0.6886), (-1.184, 0.6841, 0.6841), (-0.679, 0.8089, 1.099), (-0.6784, 0.9348, 1.035), (-0.8167, 0.681, 1.123), (-0.7954, 0.796, 1.027), (-0.7905, 0.8985, 0.9735), (-0.9495, 0.6804, 1.055), (-0.8986, 0.7908, 0.9732), (-0.9412, 0.9411, 1.017), (-0.8567, 1.246, 0.6914), (-1.026, 1.16, 0.6901), (-0.6888, 1.214, 0.8465), (-0.8479, 1.179, 0.8471), (-0.9945, 1.103, 0.8386), (-0.6877, 1.133, 1.006), (-0.8389, 1.103, 0.9947), (-0.9411, 1.017, 0.9412), (-1.225, 0.6897, 0.8501), (-1.143, 0.6885, 1.013), (-1.273, 0.8657, 0.6938), (-1.184, 0.8489, 0.8497), (-1.108, 0.8403, 0.9979), (-1.183, 1.042, 0.6924), (-1.108, 0.9981, 0.8406), (-1.017, 0.9412, 0.9411), (0.6864, -0.6864, -1.213), (1.262, -0.6904, -0.6904), (0.6915, -1.276, -0.6915), (0.8301, -0.6845, -1.164), (0.9749, -0.6836, -1.09), (0.682, -0.8205, -1.134), (0.8163, -0.8156, -1.086), (0.936, -0.8093, -1.024), (0.6813, -0.9566, -1.065), (0.8096, -0.9362, -1.024), (0.9301, -0.9301, -1.003), (1.269, -0.8643, -0.6934), (1.18, -1.04, -0.692), (1.244, -0.6913, -0.856), (1.25, -0.8723, -0.8714), (1.164, -1.04, -0.8612), (1.158, -0.69, -1.024), (1.164, -0.8616, -1.04), (1.003, -0.9301, -0.9301), (0.6857, -1.178, -0.8348), (0.6847, -1.103, -0.9838), (0.8392, -1.192, -0.6869), (0.8525, -1.195, -0.8534), (0.8437, -1.117, -1.005), (0.9921, -1.114, -0.6859), (1.005, -1.117, -0.844), (0.9301, -1.003, -0.9301), (0.6857, -0.6857, 1.204), (0.6665, -0.9664, 0.6665), (1.062, -0.6742, 0.6742), (0.6806, -0.8151, 1.118), (0.6799, -0.9465, 1.051), (0.8426, -0.6878, 1.202), (0.8422, -0.843, 1.164), (0.8341, -0.9855, 1.091), (0.9987, -0.6867, 1.123), (0.9857, -0.8344, 1.091), (0.8963, -0.8963, 0.9577), (0.7684, -0.9745, 0.6685), (0.8579, -0.9289, 0.6685), (0.6661, -0.9469, 0.7595), (0.7621, -0.9276, 0.7616), (0.8357, -0.8886, 0.759), (0.6663, -0.9054, 0.8408), (0.7593, -0.8884, 0.8359), (0.8963, -0.9577, 0.8963), (1.026, -0.6728, 0.7852), (0.9728, -0.6726, 0.8897), (1.121, -0.816, 0.6809), (1.059, -0.8064, 0.8071), (1.001, -0.8008, 0.919), (1.054, -0.9482, 0.6802), (1.001, -0.9192, 0.8011), (0.9577, -0.8963, 0.8963), (0.6864, 0.6864, -1.213), (0.6811, 1.146, -0.6811), (1.173, 0.6832, -0.6832), (0.6915, 0.8572, -1.247), (0.6902, 1.026, -1.161), (0.8474, 0.689, -1.217), (0.8489, 0.8497, -1.184), (0.8403, 0.9979, -1.108), (1.008, 0.6879, -1.136), (0.9981, 0.8406, -1.108), (0.9452, 0.9452, -1.023), (0.8055, 1.088, -0.6781), (0.9282, 1.026, -0.6776), (0.6815, 1.128, -0.8185), (0.7914, 1.013, -0.7907), (0.8899, 0.9619, -0.7862), (0.6808, 1.06, -0.953), (0.7865, 0.9617, -0.8901), (0.9452, 1.023, -0.9452), (1.121, 0.6809, -0.8161), (1.054, 0.6802, -0.9485), (1.105, 0.8108, -0.6795), (1.102, 0.8209, -0.8216), (1.038, 0.8142, -0.9459), (1.04, 0.9382, -0.6789), (1.037, 0.9461, -0.8146), (1.023, 0.9452, -0.9452), (0.6763, 0.6763, 1.088), (1.085, 0.6761, 0.6761), (0.6808, 1.143, 0.6808), (0.8052, 0.678, 1.088), (0.9278, 0.6775, 1.025), (0.6765, 0.7994, 1.07), (0.833, 0.8323, 1.135), (0.967, 0.8248, 1.066), (0.6761, 0.9166, 1.01), (0.8252, 0.9672, 1.066), (0.9027, 0.9027, 0.9663), (1.07, 0.7994, 0.6765), (1.01, 0.9166, 0.6761), (1.079, 0.6773, 0.8023), (1.076, 0.8129, 0.8122), (1.016, 0.9297, 0.8061), (1.018, 0.6768, 0.9221), (1.016, 0.8064, 0.9299), (0.9663, 0.9027, 0.9027), (0.6784, 1.092, 0.8067), (0.6778, 1.029, 0.9305), (0.7949, 1.056, 0.6753), (0.8337, 1.139, 0.8344), (0.8261, 1.07, 0.9696), (0.908, 0.9981, 0.675), (0.9698, 1.069, 0.8264), (0.9027, 0.9663, 0.9027), (-0.9257, -1.022, -0.3369), (-1.045, -0.9425, 0.3323), (-1.077, -0.9655, -0.002285), (-0.9193, -0.8509, -0.3369), (-1.112, -0.813, 0.3323), (-1.149, -0.8251, -0.002285), (-0.9632, -0.7648, -0.3369), (-1.119, -0.6786, 0.3323), (-1.274, -0.6908, -0.002285), (-0.9791, -0.6676, -0.3369), (-0.6676, 0.9791, 0.3323), (-0.6838, 1.185, -0.002285), (-0.6794, 1.129, -0.3369), (-0.8083, 1.097, -0.3369), (-0.813, 1.112, -0.002285), (-0.7825, 1.018, 0.3323), (-0.9336, 1.033, -0.3369), (-0.9426, 1.046, -0.002285), (-0.8847, 0.9658, 0.3323), (-0.9658, 0.8846, -0.3369), (-1.061, 0.954, -0.002285), (-1.096, 0.9791, 0.3323), (-1.018, 0.7825, -0.3369), (-1.13, 0.819, -0.002285), (-1.171, 0.8322, 0.3323), (-1.046, 0.6729, -0.3369), (-1.11, 0.6779, -0.002285), (-1.211, 0.6858, 0.3323), (1.157, 0.6816, 0.3323), (1.236, 0.6878, -0.002285), (1.127, 0.6792, -0.3369), (1.213, 0.8458, -0.3369), (1.21, 0.8449, -0.002285), (1.23, 0.8514, 0.3323), (1.132, 1.005, -0.3369), (1.129, 1.003, -0.002285), (1.146, 1.016, 0.3323), (0.91, 1.001, -0.3369), (0.8899, 0.9731, -0.002285), (0.8862, 0.968, 0.3323), (0.7958, 1.059, -0.3369), (0.7853, 1.026, -0.002285), (0.7834, 1.02, 0.3323), (0.6755, 1.079, -0.3369), (0.6713, 1.026, -0.002285), (0.6731, 1.049, 0.3323), (0.6821, -1.164, 0.3323), (0.6765, -1.092, -0.002285), (0.6767, -1.095, -0.3369), (0.7921, -1.047, -0.3369), (0.7929, -1.05, -0.002285), (0.8239, -1.145, 0.3323), (0.9029, -0.991, -0.3369), (0.9045, -0.9931, -0.002285), (0.9634, -1.074, 0.3323), (1.114, -0.9926, -0.3369), (0.9661, -0.8849, -0.002285), (1.123, -0.9985, 0.3323), (1.192, -0.8393, -0.3369), (1.018, -0.7826, -0.002285), (1.202, -0.8424, 0.3323), (1.195, -0.6846, -0.3369), (1.111, -0.678, -0.002285), (1.114, -0.6782, 0.3323), (-0.6819, 0.3754, -1.161), (-0.6834, 0.04082, -1.18), (-0.6817, -0.2938, -1.159), (-0.8519, -0.2938, -1.231), (-0.8493, 0.04082, -1.223), (-0.8253, 0.3754, -1.149), (-1.017, -0.2938, -1.147), (-1.012, 0.04082, -1.141), (-0.966, 0.3754, -1.078), (-0.9332, -0.2938, -0.861), (-0.9234, 0.04082, -0.8539), (-1.095, 0.3754, -0.9786), (-0.9795, -0.2938, -0.7701), (-0.968, 0.04082, -0.7663), (-1.17, 0.3754, -0.8319), (-1.013, -0.2938, -0.6702), (-1.097, 0.04082, -0.6769), (-1.238, 0.3754, -0.688), (-0.6756, -0.2938, 1.08), (-0.6798, 0.04082, 1.134), (-0.6748, 0.3754, 1.07), (-0.7934, 0.3754, 1.051), (-0.8177, 0.04082, 1.126), (-0.8102, -0.2938, 1.103), (-0.9054, 0.3754, 0.9944), (-0.9515, 0.04082, 1.058), (-0.9373, -0.2938, 1.038), (-0.9522, 0.3754, 0.8748), (-1.146, 0.04082, 1.016), (-0.9492, -0.2938, 0.8726), (-1.002, 0.3754, 0.7773), (-1.23, 0.04082, 0.8514), (-0.9983, -0.2938, 0.7762), (-1.096, 0.3754, 0.6768), (-1.241, 0.04082, 0.6882), (-0.9703, -0.2938, 0.6669), (0.679, -0.2938, -1.123), (0.6742, 0.04082, -1.063), (0.6673, 0.3754, -0.9753), (0.775, 0.3754, -0.9948), (0.81, 0.04082, -1.102), (0.8047, -0.2938, -1.086), (0.8704, 0.3754, -0.9462), (0.9368, 0.04082, -1.038), (0.9267, -0.2938, -1.024), (1.135, 0.3754, -1.008), (0.9303, 0.04082, -0.8589), (1.107, -0.2938, -0.9869), (1.217, 0.3754, -0.8471), (0.9761, 0.04082, -0.769), (1.183, -0.2938, -0.8363), (1.153, 0.3754, -0.6813), (1.008, 0.04082, -0.6699), (1.252, -0.2938, -0.6891), (0.6912, 0.3754, 1.279), (0.6882, 0.04082, 1.24), (0.6904, -0.2938, 1.268), (0.8608, -0.2938, 1.259), (0.8196, 0.04082, 1.132), (0.8365, 0.3754, 1.184), (1.033, -0.2938, 1.171), (0.9551, 0.04082, 1.063), (0.9873, 0.3754, 1.107), (1.071, -0.2938, 0.9614), (1.065, 0.04082, 0.957), (1.036, 0.3754, 0.9356), (1.142, -0.2938, 0.8229), (1.135, 0.04082, 0.8205), (1.1, 0.3754, 0.8093), (1.116, -0.2938, 0.6784), (1.149, 0.04082, 0.6809), (1.107, 0.3754, 0.6776), (-1.144, -0.2938, -0.3369), (-1.321, 0.04082, -0.3369), (-1.154, 0.3754, -0.3369), (-1.247, -0.2938, -0.002285), (-1.217, 0.04082, -0.002285), (-1.191, 0.3754, -0.002285), (-1.247, -0.2938, 0.3323), (-1.118, 0.04082, 0.3323), (-1.012, 0.3754, 0.3323), (1.226, 0.3754, -0.3369), (1.156, 0.04082, -0.3369), (1.31, -0.2938, -0.3369), (0.9678, 0.3754, -0.002285), (1.104, 0.04082, -0.002285), (0.9806, -0.2938, -0.002285), (1.072, 0.3754, 0.3323), (0.9688, 0.04082, 0.3323), (1.046, -0.2938, 0.3323), (0.2169, 0.6834, -1.18), (-0.2292, 0.6685, -0.9909), (-0.2292, 0.7914, -1.045), (0.2169, 0.859, -1.253), (-0.2292, 0.9014, -0.9889), (0.2169, 1.03, -1.166), (-0.2292, 0.9757, -0.8918), (0.2169, 1.133, -1.006), (-0.2292, 1.029, -0.7863), (0.2169, 1.215, -0.8465), (-0.2292, 1.097, -0.6769), (0.2169, 1.216, -0.6862), (-0.2292, 0.6733, 1.051), (0.2169, 0.6913, 1.28), (0.2169, 0.8446, 1.209), (-0.2292, 0.7829, 1.019), (0.2169, 1.003, 1.128), (-0.2292, 0.8854, 0.9668), (0.2169, 1.158, 1.025), (-0.2292, 1.153, 1.021), (0.2169, 1.244, 0.8561), (-0.2292, 1.238, 0.8542), (0.2169, 1.299, 0.6928), (-0.2292, 1.246, 0.6886), (-0.2292, -0.6699, -1.009), (0.2169, -0.6823, -1.165), (0.2169, -0.8275, -1.156), (-0.2292, -0.7836, -1.021), (0.2169, -0.9703, -1.084), (-0.2292, -0.8866, -0.9685), (0.2169, -0.9654, -0.8844), (-0.2292, -1.158, -1.025), (0.2169, -1.017, -0.7824), (-0.2292, -1.244, -0.8561), (0.2169, -0.9831, -0.6679), (-0.2292, -1.294, -0.6924), (0.2169, -0.6658, 0.9566), (-0.2292, -0.6867, 1.222), (-0.2292, -0.8229, 1.142), (0.2169, -0.7569, 0.9389), (-0.2292, -0.9615, 1.072), (0.2169, -0.8359, 0.8987), (-0.2292, -1.159, 1.025), (0.2169, -1.135, 1.008), (-0.2292, -1.245, 0.8564), (0.2169, -1.217, 0.8472), (-0.2292, -1.286, 0.6918), (0.2169, -1.233, 0.6876), (-0.2292, 1.144, -0.3369), (0.2169, 1.27, -0.3369), (-0.2292, 1.314, -0.002285), (0.2169, 1.162, -0.002285), (-0.2292, 1.027, 0.3323), (0.2169, 1.075, 0.3323), (0.2169, -1.141, -0.3369), (-0.2292, -1.225, -0.3369), (0.2169, -1.084, -0.002285), (-0.2292, -1.158, -0.002285), (0.2169, -1.268, 0.3323), (-0.2292, -0.9588, 0.3323), (0.2169, 0.3754, -1.047), (-0.2292, 0.3754, -1.28), (0.2169, 0.04082, -1.14), (-0.2292, 0.04082, -1.197), (0.2169, -0.2938, -1.07), (-0.2292, -0.2938, -1.003), (-0.2292, 0.3754, 1.004), (0.2169, 0.3754, 1.105), (-0.2292, 0.04082, 1.008), (0.2169, 0.04082, 1.213), (-0.2292, -0.2938, 1.047), (0.2169, -0.2938, 1.09)], [], [(437, 424, 35, 5), (377, 357, 145, 287), (164, 284, 287, 145), (448, 306, 36, 415), (368, 321, 91, 251), (431, 400, 199, 269), (8, 11, 14, 13), (11, 12, 15, 14), (12, 24, 25, 15), (13, 14, 17, 16), (14, 15, 18, 17), (15, 25, 26, 18), (9, 19, 22, 21), (19, 20, 23, 22), (20, 32, 33, 23), (21, 22, 25, 24), (22, 23, 26, 25), (23, 33, 34, 26), (10, 27, 30, 29), (27, 28, 31, 30), (28, 16, 17, 31), (29, 30, 33, 32), (30, 31, 34, 33), (31, 17, 18, 34), (18, 26, 34), (35, 38, 41, 40), (38, 39, 42, 41), (39, 51, 52, 42), (40, 41, 44, 43), (41, 42, 45, 44), (42, 52, 53, 45), (36, 46, 49, 48), (46, 47, 50, 49), (47, 59, 60, 50), (48, 49, 52, 51), (49, 50, 53, 52), (50, 60, 61, 53), (37, 54, 57, 56), (54, 55, 58, 57), (55, 43, 44, 58), (56, 57, 60, 59), (57, 58, 61, 60), (58, 44, 45, 61), (45, 53, 61), (62, 65, 68, 67), (65, 66, 69, 68), (66, 78, 79, 69), (67, 68, 71, 70), (68, 69, 72, 71), (69, 79, 80, 72), (63, 73, 76, 75), (73, 74, 77, 76), (74, 86, 87, 77), (75, 76, 79, 78), (76, 77, 80, 79), (77, 87, 88, 80), (64, 81, 84, 83), (81, 82, 85, 84), (82, 70, 71, 85), (83, 84, 87, 86), (84, 85, 88, 87), (85, 71, 72, 88), (72, 80, 88), (89, 92, 95, 94), (92, 93, 96, 95), (93, 105, 106, 96), (94, 95, 98, 97), (95, 96, 99, 98), (96, 106, 107, 99), (90, 100, 103, 102), (100, 101, 104, 103), (101, 113, 114, 104), (102, 103, 106, 105), (103, 104, 107, 106), (104, 114, 115, 107), (91, 108, 111, 110), (108, 109, 112, 111), (109, 97, 98, 112), (110, 111, 114, 113), (111, 112, 115, 114), (112, 98, 99, 115), (99, 107, 115), (116, 119, 122, 121), (119, 120, 123, 122), (120, 132, 133, 123), (121, 122, 125, 124), (122, 123, 126, 125), (123, 133, 134, 126), (117, 127, 130, 129), (127, 128, 131, 130), (128, 140, 141, 131), (129, 130, 133, 132), (130, 131, 134, 133), (131, 141, 142, 134), (118, 135, 138, 137), (135, 136, 139, 138), (136, 124, 125, 139), (137, 138, 141, 140), (138, 139, 142, 141), (139, 125, 126, 142), (126, 134, 142), (143, 146, 149, 148), (146, 147, 150, 149), (147, 159, 160, 150), (148, 149, 152, 151), (149, 150, 153, 152), (150, 160, 161, 153), (144, 154, 157, 156), (154, 155, 158, 157), (155, 167, 168, 158), (156, 157, 160, 159), (157, 158, 161, 160), (158, 168, 169, 161), (145, 162, 165, 164), (162, 163, 166, 165), (163, 151, 152, 166), (164, 165, 168, 167), (165, 166, 169, 168), (166, 152, 153, 169), (153, 161, 169), (170, 173, 176, 175), (173, 174, 177, 176), (174, 186, 187, 177), (175, 176, 179, 178), (176, 177, 180, 179), (177, 187, 188, 180), (171, 181, 184, 183), (181, 182, 185, 184), (182, 194, 195, 185), (183, 184, 187, 186), (184, 185, 188, 187), (185, 195, 196, 188), (172, 189, 192, 191), (189, 190, 193, 192), (190, 178, 179, 193), (191, 192, 195, 194), (192, 193, 196, 195), (193, 179, 180, 196), (180, 188, 196), (197, 200, 203, 202), (200, 201, 204, 203), (201, 213, 214, 204), (202, 203, 206, 205), (203, 204, 207, 206), (204, 214, 215, 207), (198, 208, 211, 210), (208, 209, 212, 211), (209, 221, 222, 212), (210, 211, 214, 213), (211, 212, 215, 214), (212, 222, 223, 215), (199, 216, 219, 218), (216, 217, 220, 219), (217, 205, 206, 220), (218, 219, 222, 221), (219, 220, 223, 222), (220, 206, 207, 223), (207, 215, 223), (290, 8, 13, 291), (291, 13, 16, 294), (294, 16, 28, 297), (297, 28, 27, 300), (300, 27, 10, 303), (5, 35, 40, 4), (4, 40, 43, 1), (1, 43, 55, 225), (225, 55, 54, 228), (228, 54, 37, 231), (308, 89, 94, 309), (309, 94, 97, 312), (312, 97, 109, 315), (315, 109, 108, 318), (318, 108, 91, 321), (236, 64, 83, 237), (237, 83, 86, 240), (240, 86, 74, 243), (243, 74, 73, 246), (246, 73, 63, 249), (379, 62, 67, 380), (380, 67, 70, 382), (382, 70, 82, 384), (384, 82, 81, 386), (386, 81, 64, 388), (391, 197, 202, 392), (392, 202, 205, 394), (394, 205, 217, 396), (396, 217, 216, 398), (398, 216, 199, 400), (254, 172, 191, 255), (255, 191, 194, 258), (258, 194, 182, 261), (261, 182, 181, 264), (264, 181, 171, 267), (326, 170, 175, 327), (327, 175, 178, 330), (330, 178, 190, 333), (333, 190, 189, 336), (336, 189, 172, 339), (344, 143, 148, 345), (345, 148, 151, 348), (348, 151, 163, 351), (351, 163, 162, 354), (354, 162, 145, 357), (272, 118, 137, 273), (273, 137, 140, 276), (276, 140, 128, 279), (279, 128, 127, 282), (282, 127, 117, 285), (403, 116, 121, 404), (404, 121, 124, 406), (406, 124, 136, 408), (408, 136, 135, 410), (410, 135, 118, 412), (415, 36, 48, 416), (416, 48, 51, 418), (418, 51, 39, 420), (420, 39, 38, 422), (422, 38, 35, 424), (442, 324, 116, 403), (284, 283, 286, 287), (283, 282, 285, 286), (167, 281, 284, 164), (281, 280, 283, 284), (280, 279, 282, 283), (155, 278, 281, 167), (278, 277, 280, 281), (277, 276, 279, 280), (154, 275, 278, 155), (275, 274, 277, 278), (274, 273, 276, 277), (144, 270, 275, 154), (270, 271, 274, 275), (271, 272, 273, 274), (218, 266, 269, 199), (266, 265, 268, 269), (265, 264, 267, 268), (221, 263, 266, 218), (263, 262, 265, 266), (262, 261, 264, 265), (209, 260, 263, 221), (260, 259, 262, 263), (259, 258, 261, 262), (208, 257, 260, 209), (257, 256, 259, 260), (256, 255, 258, 259), (198, 252, 257, 208), (252, 253, 256, 257), (253, 254, 255, 256), (110, 248, 251, 91), (248, 247, 250, 251), (247, 246, 249, 250), (113, 245, 248, 110), (245, 244, 247, 248), (244, 243, 246, 247), (101, 242, 245, 113), (242, 241, 244, 245), (241, 240, 243, 244), (100, 239, 242, 101), (239, 238, 241, 242), (238, 237, 240, 241), (90, 234, 239, 100), (234, 235, 238, 239), (235, 236, 237, 238), (29, 230, 233, 10), (230, 229, 232, 233), (229, 228, 231, 232), (32, 227, 230, 29), (227, 226, 229, 230), (226, 225, 228, 229), (20, 224, 227, 32), (224, 0, 226, 227), (0, 1, 225, 226), (19, 2, 224, 20), (2, 3, 0, 224), (3, 4, 1, 0), (9, 7, 2, 19), (7, 6, 3, 2), (6, 5, 4, 3), (389, 427, 267, 171), (427, 429, 268, 267), (429, 431, 269, 268), (305, 362, 249, 63), (362, 365, 250, 249), (365, 368, 251, 250), (341, 371, 285, 117), (371, 374, 286, 285), (374, 377, 287, 286), (413, 433, 7, 9), (433, 435, 6, 7), (435, 437, 5, 6), (253, 252, 375, 372), (372, 375, 376, 373), (373, 376, 377, 374), (254, 253, 372, 369), (369, 372, 373, 370), (370, 373, 374, 371), (172, 254, 369, 339), (339, 369, 370, 340), (340, 370, 371, 341), (232, 231, 366, 363), (363, 366, 367, 364), (364, 367, 368, 365), (233, 232, 363, 360), (360, 363, 364, 361), (361, 364, 365, 362), (10, 233, 360, 303), (303, 360, 361, 304), (304, 361, 362, 305), (378, 170, 326, 438), (438, 326, 325, 440), (440, 325, 324, 442), (210, 356, 359, 198), (356, 355, 358, 359), (355, 354, 357, 358), (213, 353, 356, 210), (353, 352, 355, 356), (352, 351, 354, 355), (201, 350, 353, 213), (350, 349, 352, 353), (349, 348, 351, 352), (200, 347, 350, 201), (347, 346, 349, 350), (346, 345, 348, 349), (197, 342, 347, 200), (342, 343, 346, 347), (343, 344, 345, 346), (129, 338, 341, 117), (338, 337, 340, 341), (337, 336, 339, 340), (132, 335, 338, 129), (335, 334, 337, 338), (334, 333, 336, 337), (120, 332, 335, 132), (332, 331, 334, 335), (331, 330, 333, 334), (119, 329, 332, 120), (329, 328, 331, 332), (328, 327, 330, 331), (116, 324, 329, 119), (324, 325, 328, 329), (325, 326, 327, 328), (56, 320, 323, 37), (320, 319, 322, 323), (319, 318, 321, 322), (59, 317, 320, 56), (317, 316, 319, 320), (316, 315, 318, 319), (47, 314, 317, 59), (314, 313, 316, 317), (313, 312, 315, 316), (46, 311, 314, 47), (311, 310, 313, 314), (310, 309, 312, 313), (36, 306, 311, 46), (306, 307, 310, 311), (307, 308, 309, 310), (75, 302, 305, 63), (302, 301, 304, 305), (301, 300, 303, 304), (78, 299, 302, 75), (299, 298, 301, 302), (298, 297, 300, 301), (66, 296, 299, 78), (296, 295, 298, 299), (295, 294, 297, 298), (65, 293, 296, 66), (293, 292, 295, 296), (292, 291, 294, 295), (62, 288, 293, 65), (288, 289, 292, 293), (289, 290, 291, 292), (231, 37, 323, 366), (366, 323, 322, 367), (367, 322, 321, 368), (390, 89, 308, 444), (444, 308, 307, 446), (446, 307, 306, 448), (252, 198, 359, 375), (375, 359, 358, 376), (376, 358, 357, 377), (343, 447, 449, 344), (447, 446, 448, 449), (342, 445, 447, 343), (445, 444, 446, 447), (197, 391, 445, 342), (391, 390, 444, 445), (289, 441, 443, 290), (441, 440, 442, 443), (288, 439, 441, 289), (439, 438, 440, 441), (62, 379, 439, 288), (379, 378, 438, 439), (271, 270, 436, 434), (434, 436, 437, 435), (272, 271, 434, 432), (432, 434, 435, 433), (118, 272, 432, 412), (412, 432, 433, 413), (235, 234, 430, 428), (428, 430, 431, 429), (236, 235, 428, 426), (426, 428, 429, 427), (64, 236, 426, 388), (388, 426, 427, 389), (290, 443, 402, 8), (443, 442, 403, 402), (156, 423, 425, 144), (423, 422, 424, 425), (159, 421, 423, 156), (421, 420, 422, 423), (147, 419, 421, 159), (419, 418, 420, 421), (146, 417, 419, 147), (417, 416, 418, 419), (143, 414, 417, 146), (414, 415, 416, 417), (21, 411, 413, 9), (411, 410, 412, 413), (24, 409, 411, 21), (409, 408, 410, 411), (12, 407, 409, 24), (407, 406, 408, 409), (11, 405, 407, 12), (405, 404, 406, 407), (8, 402, 405, 11), (402, 403, 404, 405), (102, 399, 401, 90), (399, 398, 400, 401), (105, 397, 399, 102), (397, 396, 398, 399), (93, 395, 397, 105), (395, 394, 396, 397), (92, 393, 395, 93), (393, 392, 394, 395), (89, 390, 393, 92), (390, 391, 392, 393), (183, 387, 389, 171), (387, 386, 388, 389), (186, 385, 387, 183), (385, 384, 386, 387), (174, 383, 385, 186), (383, 382, 384, 385), (173, 381, 383, 174), (381, 380, 382, 383), (170, 378, 381, 173), (378, 379, 380, 381), (234, 90, 401, 430), (430, 401, 400, 431), (344, 449, 414, 143), (449, 448, 415, 414), (270, 144, 425, 436), (436, 425, 424, 437)])
me_005.polygons.foreach_set('use_smooth', [True] * 452)
me_005.materials.append(mat_002)
me_005.use_remesh_preserve_volume = False
me_005.use_remesh_preserve_attributes = False
me_005.use_mirror_vertex_groups = False
me_005.update()
me_003 = bpy.data.meshes.new('Куб.003')
me_003.from_pydata([(-1.029, -1.164, -0.002285), (-0.9868, -1.106, 0.3323), (-0.8041, -1.084, -0.3369), (-0.8583, -1.251, -0.002285), (-0.8362, -1.183, 0.3323), (-0.6896, -1.259, 0.3323), (-0.6888, -1.248, -0.002285), (-0.6738, -1.058, -0.3369), (-0.6742, -0.6742, -1.061), (-0.6854, -1.2, -0.6854), (-1.058, -0.6739, -0.6739), (-0.6729, -0.7856, -1.027), (-0.6727, -0.8904, -0.9737), (-0.8013, -0.677, -1.076), (-0.8041, -0.8048, -1.053), (-0.7986, -0.9147, -0.9955), (-0.9203, -0.6766, -1.015), (-0.9149, -0.7989, -0.9953), (-0.952, -0.952, -1.032), (-0.858, -1.25, -0.6917), (-1.028, -1.163, -0.6904), (-0.693, -1.264, -0.8625), (-0.8687, -1.239, -0.8678), (-1.033, -1.155, -0.8578), (-0.6916, -1.175, -1.036), (-0.8582, -1.155, -1.033), (-0.952, -1.032, -0.952), (-0.9553, -0.6668, -0.7622), (-0.9126, -0.667, -0.846), (-0.9638, -0.765, -0.6675), (-0.9363, -0.7645, -0.7651), (-0.8961, -0.7618, -0.8412), (-0.9198, -0.8513, -0.6676), (-0.8958, -0.8414, -0.762), (-1.032, -0.952, -0.952), (-0.6856, -1.202, 0.6856), (-0.6831, -0.6831, 1.172), (-1.202, -0.6856, 0.6856), (-0.6882, -1.208, 0.8443), (-0.687, -1.127, 1.002), (-0.8269, -1.154, 0.6837), (-0.8444, -1.171, 0.8452), (-0.8361, -1.097, 0.9895), (-0.9688, -1.082, 0.6829), (-0.9897, -1.096, 0.8364), (-0.9836, -1.074, 0.9836), (-0.8548, -0.6909, 1.24), (-1.022, -0.6896, 1.155), (-0.6851, -0.8325, 1.171), (-0.83, -0.8292, 1.126), (-0.9614, -0.822, 1.059), (-0.6842, -0.9794, 1.096), (-0.8223, -0.9616, 1.058), (-0.9836, -0.9836, 1.074), (-1.206, -0.8437, 0.688), (-1.126, -1.001, 0.6869), (-1.222, -0.6895, 0.849), (-1.106, -0.823, 0.8223), (-1.041, -0.9484, 0.8155), (-1.14, -0.6883, 1.011), (-1.041, -0.8158, 0.9486), (-1.074, -0.9836, 0.9836), (-0.6926, 0.6926, -1.289), (-1.151, 0.6815, -0.6815), (-0.6661, 0.9606, -0.6661), (-0.8386, 0.6867, -1.19), (-0.991, 0.6857, -1.112), (-0.6924, 0.8602, -1.257), (-0.867, 0.8661, -1.235), (-1.03, 0.8563, -1.151), (-0.691, 1.032, -1.169), (-0.8567, 1.03, -1.151), (-0.9179, 0.9179, -0.9865), (-1.225, 0.8499, -0.6896), (-1.142, 1.013, -0.6884), (-1.129, 0.6816, -0.8187), (-1.201, 0.8554, -0.8546), (-1.122, 1.008, -0.8456), (-1.06, 0.6808, -0.9532), (-1.122, 0.8459, -1.009), (-0.9865, 0.9179, -0.9179), (-0.6679, 0.9685, -0.7665), (-0.668, 0.9238, -0.8541), (-0.772, 0.9856, -0.6694), (-0.7898, 1.011, -0.7905), (-0.7853, 0.9597, -0.8882), (-0.8647, 0.9384, -0.6694), (-0.8884, 0.9594, -0.7856), (-0.9179, 0.9865, -0.9179), (-0.6779, 0.6779, 1.107), (-0.6886, 1.24, 0.6886), (-1.184, 0.6841, 0.6841), (-0.679, 0.8089, 1.099), (-0.6784, 0.9348, 1.035), (-0.8167, 0.681, 1.123), (-0.7954, 0.796, 1.027), (-0.7905, 0.8985, 0.9735), (-0.9495, 0.6804, 1.055), (-0.8986, 0.7908, 0.9732), (-0.9412, 0.9411, 1.017), (-0.8567, 1.246, 0.6914), (-1.026, 1.16, 0.6901), (-0.6888, 1.214, 0.8465), (-0.8479, 1.179, 0.8471), (-0.9945, 1.103, 0.8386), (-0.6877, 1.133, 1.006), (-0.8389, 1.103, 0.9947), (-0.9411, 1.017, 0.9412), (-1.225, 0.6897, 0.8501), (-1.143, 0.6885, 1.013), (-1.273, 0.8657, 0.6938), (-1.184, 0.8489, 0.8497), (-1.108, 0.8403, 0.9979), (-1.183, 1.042, 0.6924), (-1.108, 0.9981, 0.8406), (-1.017, 0.9412, 0.9411), (0.6864, -0.6864, -1.213), (1.262, -0.6904, -0.6904), (0.6915, -1.276, -0.6915), (0.8301, -0.6845, -1.164), (0.9749, -0.6836, -1.09), (0.682, -0.8205, -1.134), (0.8163, -0.8156, -1.086), (0.936, -0.8093, -1.024), (0.6813, -0.9566, -1.065), (0.8096, -0.9362, -1.024), (0.9301, -0.9301, -1.003), (1.269, -0.8643, -0.6934), (1.18, -1.04, -0.692), (1.244, -0.6913, -0.856), (1.25, -0.8723, -0.8714), (1.164, -1.04, -0.8612), (1.158, -0.69, -1.024), (1.164, -0.8616, -1.04), (1.003, -0.9301, -0.9301), (0.6857, -1.178, -0.8348), (0.6847, -1.103, -0.9838), (0.8392, -1.192, -0.6869), (0.8525, -1.195, -0.8534), (0.8437, -1.117, -1.005), (0.9921, -1.114, -0.6859), (1.005, -1.117, -0.844), (0.9301, -1.003, -0.9301), (0.6857, -0.6857, 1.204), (0.6665, -0.9664, 0.6665), (1.062, -0.6742, 0.6742), (0.6806, -0.8151, 1.118), (0.6799, -0.9465, 1.051), (0.8426, -0.6878, 1.202), (0.8422, -0.843, 1.164), (0.8341, -0.9855, 1.091), (0.9987, -0.6867, 1.123), (0.9857, -0.8344, 1.091), (0.8963, -0.8963, 0.9577), (0.7684, -0.9745, 0.6685), (0.8579, -0.9289, 0.6685), (0.6661, -0.9469, 0.7595), (0.7621, -0.9276, 0.7616), (0.8357, -0.8886, 0.759), (0.6663, -0.9054, 0.8408), (0.7593, -0.8884, 0.8359), (0.8963, -0.9577, 0.8963), (1.026, -0.6728, 0.7852), (0.9728, -0.6726, 0.8897), (1.121, -0.816, 0.6809), (1.059, -0.8064, 0.8071), (1.001, -0.8008, 0.919), (1.054, -0.9482, 0.6802), (1.001, -0.9192, 0.8011), (0.9577, -0.8963, 0.8963), (0.6864, 0.6864, -1.213), (0.6811, 1.146, -0.6811), (1.173, 0.6832, -0.6832), (0.6915, 0.8572, -1.247), (0.6902, 1.026, -1.161), (0.8474, 0.689, -1.217), (0.8489, 0.8497, -1.184), (0.8403, 0.9979, -1.108), (1.008, 0.6879, -1.136), (0.9981, 0.8406, -1.108), (0.9452, 0.9452, -1.023), (0.8055, 1.088, -0.6781), (0.9282, 1.026, -0.6776), (0.6815, 1.128, -0.8185), (0.7914, 1.013, -0.7907), (0.8899, 0.9619, -0.7862), (0.6808, 1.06, -0.953), (0.7865, 0.9617, -0.8901), (0.9452, 1.023, -0.9452), (1.121, 0.6809, -0.8161), (1.054, 0.6802, -0.9485), (1.105, 0.8108, -0.6795), (1.102, 0.8209, -0.8216), (1.038, 0.8142, -0.9459), (1.04, 0.9382, -0.6789), (1.037, 0.9461, -0.8146), (1.023, 0.9452, -0.9452), (0.6763, 0.6763, 1.088), (1.085, 0.6761, 0.6761), (0.6808, 1.143, 0.6808), (0.8052, 0.678, 1.088), (0.9278, 0.6775, 1.025), (0.6765, 0.7994, 1.07), (0.833, 0.8323, 1.135), (0.967, 0.8248, 1.066), (0.6761, 0.9166, 1.01), (0.8252, 0.9672, 1.066), (0.9027, 0.9027, 0.9663), (1.07, 0.7994, 0.6765), (1.01, 0.9166, 0.6761), (1.079, 0.6773, 0.8023), (1.076, 0.8129, 0.8122), (1.016, 0.9297, 0.8061), (1.018, 0.6768, 0.9221), (1.016, 0.8064, 0.9299), (0.9663, 0.9027, 0.9027), (0.6784, 1.092, 0.8067), (0.6778, 1.029, 0.9305), (0.7949, 1.056, 0.6753), (0.8337, 1.139, 0.8344), (0.8261, 1.07, 0.9696), (0.908, 0.9981, 0.675), (0.9698, 1.069, 0.8264), (0.9027, 0.9663, 0.9027), (-0.9257, -1.022, -0.3369), (-1.045, -0.9425, 0.3323), (-1.077, -0.9655, -0.002285), (-0.9193, -0.8509, -0.3369), (-1.112, -0.813, 0.3323), (-1.149, -0.8251, -0.002285), (-0.9632, -0.7648, -0.3369), (-1.119, -0.6786, 0.3323), (-1.274, -0.6908, -0.002285), (-0.9791, -0.6676, -0.3369), (-0.6676, 0.9791, 0.3323), (-0.6838, 1.185, -0.002285), (-0.6794, 1.129, -0.3369), (-0.8083, 1.097, -0.3369), (-0.813, 1.112, -0.002285), (-0.7825, 1.018, 0.3323), (-0.9336, 1.033, -0.3369), (-0.9426, 1.046, -0.002285), (-0.8847, 0.9658, 0.3323), (-0.9658, 0.8846, -0.3369), (-1.061, 0.954, -0.002285), (-1.096, 0.9791, 0.3323), (-1.018, 0.7825, -0.3369), (-1.13, 0.819, -0.002285), (-1.171, 0.8322, 0.3323), (-1.046, 0.6729, -0.3369), (-1.11, 0.6779, -0.002285), (-1.211, 0.6858, 0.3323), (1.157, 0.6816, 0.3323), (1.236, 0.6878, -0.002285), (1.127, 0.6792, -0.3369), (1.213, 0.8458, -0.3369), (1.21, 0.8449, -0.002285), (1.23, 0.8514, 0.3323), (1.132, 1.005, -0.3369), (1.129, 1.003, -0.002285), (1.146, 1.016, 0.3323), (0.91, 1.001, -0.3369), (0.8899, 0.9731, -0.002285), (0.8862, 0.968, 0.3323), (0.7958, 1.059, -0.3369), (0.7853, 1.026, -0.002285), (0.7834, 1.02, 0.3323), (0.6755, 1.079, -0.3369), (0.6713, 1.026, -0.002285), (0.6731, 1.049, 0.3323), (0.6821, -1.164, 0.3323), (0.6765, -1.092, -0.002285), (0.6767, -1.095, -0.3369), (0.7921, -1.047, -0.3369), (0.7929, -1.05, -0.002285), (0.8239, -1.145, 0.3323), (0.9029, -0.991, -0.3369), (0.9045, -0.9931, -0.002285), (0.9634, -1.074, 0.3323), (1.114, -0.9926, -0.3369), (0.9661, -0.8849, -0.002285), (1.123, -0.9985, 0.3323), (1.192, -0.8393, -0.3369), (1.018, -0.7826, -0.002285), (1.202, -0.8424, 0.3323), (1.195, -0.6846, -0.3369), (1.111, -0.678, -0.002285), (1.114, -0.6782, 0.3323), (-0.6819, 0.3754, -1.161), (-0.6834, 0.04082, -1.18), (-0.6817, -0.2938, -1.159), (-0.8519, -0.2938, -1.231), (-0.8493, 0.04082, -1.223), (-0.8253, 0.3754, -1.149), (-1.017, -0.2938, -1.147), (-1.012, 0.04082, -1.141), (-0.966, 0.3754, -1.078), (-0.9332, -0.2938, -0.861), (-0.9234, 0.04082, -0.8539), (-1.095, 0.3754, -0.9786), (-0.9795, -0.2938, -0.7701), (-0.968, 0.04082, -0.7663), (-1.17, 0.3754, -0.8319), (-1.013, -0.2938, -0.6702), (-1.097, 0.04082, -0.6769), (-1.238, 0.3754, -0.688), (-0.6756, -0.2938, 1.08), (-0.6798, 0.04082, 1.134), (-0.6748, 0.3754, 1.07), (-0.7934, 0.3754, 1.051), (-0.8177, 0.04082, 1.126), (-0.8102, -0.2938, 1.103), (-0.9054, 0.3754, 0.9944), (-0.9515, 0.04082, 1.058), (-0.9373, -0.2938, 1.038), (-0.9522, 0.3754, 0.8748), (-1.146, 0.04082, 1.016), (-0.9492, -0.2938, 0.8726), (-1.002, 0.3754, 0.7773), (-1.23, 0.04082, 0.8514), (-0.9983, -0.2938, 0.7762), (-1.096, 0.3754, 0.6768), (-1.241, 0.04082, 0.6882), (-0.9703, -0.2938, 0.6669), (0.679, -0.2938, -1.123), (0.6742, 0.04082, -1.063), (0.6673, 0.3754, -0.9753), (0.775, 0.3754, -0.9948), (0.81, 0.04082, -1.102), (0.8047, -0.2938, -1.086), (0.8704, 0.3754, -0.9462), (0.9368, 0.04082, -1.038), (0.9267, -0.2938, -1.024), (1.135, 0.3754, -1.008), (0.9303, 0.04082, -0.8589), (1.107, -0.2938, -0.9869), (1.217, 0.3754, -0.8471), (0.9761, 0.04082, -0.769), (1.183, -0.2938, -0.8363), (1.153, 0.3754, -0.6813), (1.008, 0.04082, -0.6699), (1.252, -0.2938, -0.6891), (0.6912, 0.3754, 1.279), (0.6882, 0.04082, 1.24), (0.6904, -0.2938, 1.268), (0.8608, -0.2938, 1.259), (0.8196, 0.04082, 1.132), (0.8365, 0.3754, 1.184), (1.033, -0.2938, 1.171), (0.9551, 0.04082, 1.063), (0.9873, 0.3754, 1.107), (1.071, -0.2938, 0.9614), (1.065, 0.04082, 0.957), (1.036, 0.3754, 0.9356), (1.142, -0.2938, 0.8229), (1.135, 0.04082, 0.8205), (1.1, 0.3754, 0.8093), (1.116, -0.2938, 0.6784), (1.149, 0.04082, 0.6809), (1.107, 0.3754, 0.6776), (-1.144, -0.2938, -0.3369), (-1.321, 0.04082, -0.3369), (-1.154, 0.3754, -0.3369), (-1.247, -0.2938, -0.002285), (-1.217, 0.04082, -0.002285), (-1.191, 0.3754, -0.002285), (-1.247, -0.2938, 0.3323), (-1.118, 0.04082, 0.3323), (-1.012, 0.3754, 0.3323), (1.226, 0.3754, -0.3369), (1.156, 0.04082, -0.3369), (1.31, -0.2938, -0.3369), (0.9678, 0.3754, -0.002285), (1.104, 0.04082, -0.002285), (0.9806, -0.2938, -0.002285), (1.072, 0.3754, 0.3323), (0.9688, 0.04082, 0.3323), (1.046, -0.2938, 0.3323), (0.2169, 0.6834, -1.18), (-0.2292, 0.6685, -0.9909), (-0.2292, 0.7914, -1.045), (0.2169, 0.859, -1.253), (-0.2292, 0.9014, -0.9889), (0.2169, 1.03, -1.166), (-0.2292, 0.9757, -0.8918), (0.2169, 1.133, -1.006), (-0.2292, 1.029, -0.7863), (0.2169, 1.215, -0.8465), (-0.2292, 1.097, -0.6769), (0.2169, 1.216, -0.6862), (-0.2292, 0.6733, 1.051), (0.2169, 0.6913, 1.28), (0.2169, 0.8446, 1.209), (-0.2292, 0.7829, 1.019), (0.2169, 1.003, 1.128), (-0.2292, 0.8854, 0.9668), (0.2169, 1.158, 1.025), (-0.2292, 1.153, 1.021), (0.2169, 1.244, 0.8561), (-0.2292, 1.238, 0.8542), (0.2169, 1.299, 0.6928), (-0.2292, 1.246, 0.6886), (-0.2292, -0.6699, -1.009), (0.2169, -0.6823, -1.165), (0.2169, -0.8275, -1.156), (-0.2292, -0.7836, -1.021), (0.2169, -0.9703, -1.084), (-0.2292, -0.8866, -0.9685), (0.2169, -0.9654, -0.8844), (-0.2292, -1.158, -1.025), (0.2169, -1.017, -0.7824), (-0.2292, -1.244, -0.8561), (0.2169, -0.9831, -0.6679), (-0.2292, -1.294, -0.6924), (0.2169, -0.6658, 0.9566), (-0.2292, -0.6867, 1.222), (-0.2292, -0.8229, 1.142), (0.2169, -0.7569, 0.9389), (-0.2292, -0.9615, 1.072), (0.2169, -0.8359, 0.8987), (-0.2292, -1.159, 1.025), (0.2169, -1.135, 1.008), (-0.2292, -1.245, 0.8564), (0.2169, -1.217, 0.8472), (-0.2292, -1.286, 0.6918), (0.2169, -1.233, 0.6876), (-0.2292, 1.144, -0.3369), (0.2169, 1.27, -0.3369), (-0.2292, 1.314, -0.002285), (0.2169, 1.162, -0.002285), (-0.2292, 1.027, 0.3323), (0.2169, 1.075, 0.3323), (0.2169, -1.141, -0.3369), (-0.2292, -1.225, -0.3369), (0.2169, -1.084, -0.002285), (-0.2292, -1.158, -0.002285), (0.2169, -1.268, 0.3323), (-0.2292, -0.9588, 0.3323), (0.2169, 0.3754, -1.047), (-0.2292, 0.3754, -1.28), (0.2169, 0.04082, -1.14), (-0.2292, 0.04082, -1.197), (0.2169, -0.2938, -1.07), (-0.2292, -0.2938, -1.003), (-0.2292, 0.3754, 1.004), (0.2169, 0.3754, 1.105), (-0.2292, 0.04082, 1.008), (0.2169, 0.04082, 1.213), (-0.2292, -0.2938, 1.047), (0.2169, -0.2938, 1.09)], [], [(437, 424, 35, 5), (377, 357, 145, 287), (164, 284, 287, 145), (448, 306, 36, 415), (368, 321, 91, 251), (431, 400, 199, 269), (8, 11, 14, 13), (11, 12, 15, 14), (12, 24, 25, 15), (13, 14, 17, 16), (14, 15, 18, 17), (15, 25, 26, 18), (9, 19, 22, 21), (19, 20, 23, 22), (20, 32, 33, 23), (21, 22, 25, 24), (22, 23, 26, 25), (23, 33, 34, 26), (10, 27, 30, 29), (27, 28, 31, 30), (28, 16, 17, 31), (29, 30, 33, 32), (30, 31, 34, 33), (31, 17, 18, 34), (18, 26, 34), (35, 38, 41, 40), (38, 39, 42, 41), (39, 51, 52, 42), (40, 41, 44, 43), (41, 42, 45, 44), (42, 52, 53, 45), (36, 46, 49, 48), (46, 47, 50, 49), (47, 59, 60, 50), (48, 49, 52, 51), (49, 50, 53, 52), (50, 60, 61, 53), (37, 54, 57, 56), (54, 55, 58, 57), (55, 43, 44, 58), (56, 57, 60, 59), (57, 58, 61, 60), (58, 44, 45, 61), (45, 53, 61), (62, 65, 68, 67), (65, 66, 69, 68), (66, 78, 79, 69), (67, 68, 71, 70), (68, 69, 72, 71), (69, 79, 80, 72), (63, 73, 76, 75), (73, 74, 77, 76), (74, 86, 87, 77), (75, 76, 79, 78), (76, 77, 80, 79), (77, 87, 88, 80), (64, 81, 84, 83), (81, 82, 85, 84), (82, 70, 71, 85), (83, 84, 87, 86), (84, 85, 88, 87), (85, 71, 72, 88), (72, 80, 88), (89, 92, 95, 94), (92, 93, 96, 95), (93, 105, 106, 96), (94, 95, 98, 97), (95, 96, 99, 98), (96, 106, 107, 99), (90, 100, 103, 102), (100, 101, 104, 103), (101, 113, 114, 104), (102, 103, 106, 105), (103, 104, 107, 106), (104, 114, 115, 107), (91, 108, 111, 110), (108, 109, 112, 111), (109, 97, 98, 112), (110, 111, 114, 113), (111, 112, 115, 114), (112, 98, 99, 115), (99, 107, 115), (116, 119, 122, 121), (119, 120, 123, 122), (120, 132, 133, 123), (121, 122, 125, 124), (122, 123, 126, 125), (123, 133, 134, 126), (117, 127, 130, 129), (127, 128, 131, 130), (128, 140, 141, 131), (129, 130, 133, 132), (130, 131, 134, 133), (131, 141, 142, 134), (118, 135, 138, 137), (135, 136, 139, 138), (136, 124, 125, 139), (137, 138, 141, 140), (138, 139, 142, 141), (139, 125, 126, 142), (126, 134, 142), (143, 146, 149, 148), (146, 147, 150, 149), (147, 159, 160, 150), (148, 149, 152, 151), (149, 150, 153, 152), (150, 160, 161, 153), (144, 154, 157, 156), (154, 155, 158, 157), (155, 167, 168, 158), (156, 157, 160, 159), (157, 158, 161, 160), (158, 168, 169, 161), (145, 162, 165, 164), (162, 163, 166, 165), (163, 151, 152, 166), (164, 165, 168, 167), (165, 166, 169, 168), (166, 152, 153, 169), (153, 161, 169), (170, 173, 176, 175), (173, 174, 177, 176), (174, 186, 187, 177), (175, 176, 179, 178), (176, 177, 180, 179), (177, 187, 188, 180), (171, 181, 184, 183), (181, 182, 185, 184), (182, 194, 195, 185), (183, 184, 187, 186), (184, 185, 188, 187), (185, 195, 196, 188), (172, 189, 192, 191), (189, 190, 193, 192), (190, 178, 179, 193), (191, 192, 195, 194), (192, 193, 196, 195), (193, 179, 180, 196), (180, 188, 196), (197, 200, 203, 202), (200, 201, 204, 203), (201, 213, 214, 204), (202, 203, 206, 205), (203, 204, 207, 206), (204, 214, 215, 207), (198, 208, 211, 210), (208, 209, 212, 211), (209, 221, 222, 212), (210, 211, 214, 213), (211, 212, 215, 214), (212, 222, 223, 215), (199, 216, 219, 218), (216, 217, 220, 219), (217, 205, 206, 220), (218, 219, 222, 221), (219, 220, 223, 222), (220, 206, 207, 223), (207, 215, 223), (290, 8, 13, 291), (291, 13, 16, 294), (294, 16, 28, 297), (297, 28, 27, 300), (300, 27, 10, 303), (5, 35, 40, 4), (4, 40, 43, 1), (1, 43, 55, 225), (225, 55, 54, 228), (228, 54, 37, 231), (308, 89, 94, 309), (309, 94, 97, 312), (312, 97, 109, 315), (315, 109, 108, 318), (318, 108, 91, 321), (236, 64, 83, 237), (237, 83, 86, 240), (240, 86, 74, 243), (243, 74, 73, 246), (246, 73, 63, 249), (379, 62, 67, 380), (380, 67, 70, 382), (382, 70, 82, 384), (384, 82, 81, 386), (386, 81, 64, 388), (391, 197, 202, 392), (392, 202, 205, 394), (394, 205, 217, 396), (396, 217, 216, 398), (398, 216, 199, 400), (254, 172, 191, 255), (255, 191, 194, 258), (258, 194, 182, 261), (261, 182, 181, 264), (264, 181, 171, 267), (326, 170, 175, 327), (327, 175, 178, 330), (330, 178, 190, 333), (333, 190, 189, 336), (336, 189, 172, 339), (344, 143, 148, 345), (345, 148, 151, 348), (348, 151, 163, 351), (351, 163, 162, 354), (354, 162, 145, 357), (272, 118, 137, 273), (273, 137, 140, 276), (276, 140, 128, 279), (279, 128, 127, 282), (282, 127, 117, 285), (403, 116, 121, 404), (404, 121, 124, 406), (406, 124, 136, 408), (408, 136, 135, 410), (410, 135, 118, 412), (415, 36, 48, 416), (416, 48, 51, 418), (418, 51, 39, 420), (420, 39, 38, 422), (422, 38, 35, 424), (442, 324, 116, 403), (284, 283, 286, 287), (283, 282, 285, 286), (167, 281, 284, 164), (281, 280, 283, 284), (280, 279, 282, 283), (155, 278, 281, 167), (278, 277, 280, 281), (277, 276, 279, 280), (154, 275, 278, 155), (275, 274, 277, 278), (274, 273, 276, 277), (144, 270, 275, 154), (270, 271, 274, 275), (271, 272, 273, 274), (218, 266, 269, 199), (266, 265, 268, 269), (265, 264, 267, 268), (221, 263, 266, 218), (263, 262, 265, 266), (262, 261, 264, 265), (209, 260, 263, 221), (260, 259, 262, 263), (259, 258, 261, 262), (208, 257, 260, 209), (257, 256, 259, 260), (256, 255, 258, 259), (198, 252, 257, 208), (252, 253, 256, 257), (253, 254, 255, 256), (110, 248, 251, 91), (248, 247, 250, 251), (247, 246, 249, 250), (113, 245, 248, 110), (245, 244, 247, 248), (244, 243, 246, 247), (101, 242, 245, 113), (242, 241, 244, 245), (241, 240, 243, 244), (100, 239, 242, 101), (239, 238, 241, 242), (238, 237, 240, 241), (90, 234, 239, 100), (234, 235, 238, 239), (235, 236, 237, 238), (29, 230, 233, 10), (230, 229, 232, 233), (229, 228, 231, 232), (32, 227, 230, 29), (227, 226, 229, 230), (226, 225, 228, 229), (20, 224, 227, 32), (224, 0, 226, 227), (0, 1, 225, 226), (19, 2, 224, 20), (2, 3, 0, 224), (3, 4, 1, 0), (9, 7, 2, 19), (7, 6, 3, 2), (6, 5, 4, 3), (389, 427, 267, 171), (427, 429, 268, 267), (429, 431, 269, 268), (305, 362, 249, 63), (362, 365, 250, 249), (365, 368, 251, 250), (341, 371, 285, 117), (371, 374, 286, 285), (374, 377, 287, 286), (413, 433, 7, 9), (433, 435, 6, 7), (435, 437, 5, 6), (253, 252, 375, 372), (372, 375, 376, 373), (373, 376, 377, 374), (254, 253, 372, 369), (369, 372, 373, 370), (370, 373, 374, 371), (172, 254, 369, 339), (339, 369, 370, 340), (340, 370, 371, 341), (232, 231, 366, 363), (363, 366, 367, 364), (364, 367, 368, 365), (233, 232, 363, 360), (360, 363, 364, 361), (361, 364, 365, 362), (10, 233, 360, 303), (303, 360, 361, 304), (304, 361, 362, 305), (378, 170, 326, 438), (438, 326, 325, 440), (440, 325, 324, 442), (210, 356, 359, 198), (356, 355, 358, 359), (355, 354, 357, 358), (213, 353, 356, 210), (353, 352, 355, 356), (352, 351, 354, 355), (201, 350, 353, 213), (350, 349, 352, 353), (349, 348, 351, 352), (200, 347, 350, 201), (347, 346, 349, 350), (346, 345, 348, 349), (197, 342, 347, 200), (342, 343, 346, 347), (343, 344, 345, 346), (129, 338, 341, 117), (338, 337, 340, 341), (337, 336, 339, 340), (132, 335, 338, 129), (335, 334, 337, 338), (334, 333, 336, 337), (120, 332, 335, 132), (332, 331, 334, 335), (331, 330, 333, 334), (119, 329, 332, 120), (329, 328, 331, 332), (328, 327, 330, 331), (116, 324, 329, 119), (324, 325, 328, 329), (325, 326, 327, 328), (56, 320, 323, 37), (320, 319, 322, 323), (319, 318, 321, 322), (59, 317, 320, 56), (317, 316, 319, 320), (316, 315, 318, 319), (47, 314, 317, 59), (314, 313, 316, 317), (313, 312, 315, 316), (46, 311, 314, 47), (311, 310, 313, 314), (310, 309, 312, 313), (36, 306, 311, 46), (306, 307, 310, 311), (307, 308, 309, 310), (75, 302, 305, 63), (302, 301, 304, 305), (301, 300, 303, 304), (78, 299, 302, 75), (299, 298, 301, 302), (298, 297, 300, 301), (66, 296, 299, 78), (296, 295, 298, 299), (295, 294, 297, 298), (65, 293, 296, 66), (293, 292, 295, 296), (292, 291, 294, 295), (62, 288, 293, 65), (288, 289, 292, 293), (289, 290, 291, 292), (231, 37, 323, 366), (366, 323, 322, 367), (367, 322, 321, 368), (390, 89, 308, 444), (444, 308, 307, 446), (446, 307, 306, 448), (252, 198, 359, 375), (375, 359, 358, 376), (376, 358, 357, 377), (343, 447, 449, 344), (447, 446, 448, 449), (342, 445, 447, 343), (445, 444, 446, 447), (197, 391, 445, 342), (391, 390, 444, 445), (289, 441, 443, 290), (441, 440, 442, 443), (288, 439, 441, 289), (439, 438, 440, 441), (62, 379, 439, 288), (379, 378, 438, 439), (271, 270, 436, 434), (434, 436, 437, 435), (272, 271, 434, 432), (432, 434, 435, 433), (118, 272, 432, 412), (412, 432, 433, 413), (235, 234, 430, 428), (428, 430, 431, 429), (236, 235, 428, 426), (426, 428, 429, 427), (64, 236, 426, 388), (388, 426, 427, 389), (290, 443, 402, 8), (443, 442, 403, 402), (156, 423, 425, 144), (423, 422, 424, 425), (159, 421, 423, 156), (421, 420, 422, 423), (147, 419, 421, 159), (419, 418, 420, 421), (146, 417, 419, 147), (417, 416, 418, 419), (143, 414, 417, 146), (414, 415, 416, 417), (21, 411, 413, 9), (411, 410, 412, 413), (24, 409, 411, 21), (409, 408, 410, 411), (12, 407, 409, 24), (407, 406, 408, 409), (11, 405, 407, 12), (405, 404, 406, 407), (8, 402, 405, 11), (402, 403, 404, 405), (102, 399, 401, 90), (399, 398, 400, 401), (105, 397, 399, 102), (397, 396, 398, 399), (93, 395, 397, 105), (395, 394, 396, 397), (92, 393, 395, 93), (393, 392, 394, 395), (89, 390, 393, 92), (390, 391, 392, 393), (183, 387, 389, 171), (387, 386, 388, 389), (186, 385, 387, 183), (385, 384, 386, 387), (174, 383, 385, 186), (383, 382, 384, 385), (173, 381, 383, 174), (381, 380, 382, 383), (170, 378, 381, 173), (378, 379, 380, 381), (234, 90, 401, 430), (430, 401, 400, 431), (344, 449, 414, 143), (449, 448, 415, 414), (270, 144, 425, 436), (436, 425, 424, 437)])
me_003.polygons.foreach_set('use_smooth', [True] * 452)
me_003.materials.append(mat_002)
me_003.use_remesh_preserve_volume = False
me_003.use_remesh_preserve_attributes = False
me_003.use_mirror_vertex_groups = False
me_003.update()
me_x = bpy.data.meshes.new('Плоскость')
me_x.from_pydata([(-1.0, -1.0, 0.0), (1.0, -1.0, 0.0), (-1.0, 1.0, 0.0), (1.0, 1.0, 0.0)], [], [(0, 1, 3, 2)])
me_x.materials.append(mat_004)
me_x.use_remesh_preserve_volume = False
me_x.use_remesh_preserve_attributes = False
me_x.use_mirror_vertex_groups = False
me_x.update()
me_004 = bpy.data.meshes.new('Куб.004')
me_004.from_pydata([(-1.025, -1.0, -0.998), (-1.025, -1.0, 0.3109), (-1.025, 1.0, -0.998), (-1.025, 1.0, 0.3109), (0.4777, -1.0, -0.998), (0.4777, -1.0, 0.3109), (0.4777, 1.0, -0.998), (0.4777, 1.0, 0.3109)], [], [(0, 1, 3, 2), (2, 3, 7, 6), (6, 7, 5, 4), (4, 5, 1, 0), (2, 6, 4, 0), (7, 3, 1, 5)])
me_004.materials.append(mat_001)
me_004.use_remesh_preserve_volume = False
me_004.use_remesh_preserve_attributes = False
me_004.use_mirror_vertex_groups = False
me_004.update()

# ---- objects
ob_002 = bpy.data.objects.new('Куб.002', me_002)
ob_000 = bpy.data.objects.new('Куб.000', me_001)
ob_001 = bpy.data.objects.new('Куб.001', me_005)
ob_002_1 = bpy.data.objects.new('Точка.002', light_002)
ob_003 = bpy.data.objects.new('Куб.003', me_003)
ob_001_1 = bpy.data.objects.new('Точка.001', light_001)
ob_x = bpy.data.objects.new('Точка', light_x)
ob_x_1 = bpy.data.objects.new('Плоскость', me_x)
ob_lamp = bpy.data.objects.new('Lamp', light_lamp)
ob_camera_001 = bpy.data.objects.new('Camera.001', cam_camera_001)
ob_053 = bpy.data.objects.new('Куб.053', me_004)

# ---- transforms, parenting, visibility, modifiers, constraints
ob_002.location = (0.8364, -0.02447, -0.4236)
ob_002.rotation_euler = (3.142, 3.142, 3.142)
ob_002.scale = (0.7223, 0.7093, 0.7396)
ob_002.lineart.crease_threshold = 0.0
ob_000.location = (-0.9009, -0.02447, -0.4031)
ob_000.rotation_euler = (0.0, 1.571, 0.0)
ob_000.scale = (0.7032, 0.7093, 0.7201)
ob_000.lineart.crease_threshold = 0.0
ob_001.location = (0.8891, -0.02447, 1.37)
ob_001.rotation_euler = (3.142, 3.142, -0.0)
ob_001.scale = (0.7032, 0.7093, 0.7201)
ob_001.lineart.crease_threshold = 0.0
ob_002_1.location = (11.88, -5.414, -0.6995)
ob_002_1.lineart.crease_threshold = 0.0
ob_003.location = (-0.8693, -0.02447, 1.366)
ob_003.rotation_euler = (3.142, 0.0, -1.571)
ob_003.scale = (0.7032, 0.7669, 0.7201)
ob_003.lineart.crease_threshold = 0.0
ob_001_1.location = (-8.071, -10.4, 10.85)
ob_001_1.lineart.crease_threshold = 0.0
ob_x.location = (-7.672, -10.67, -5.187)
ob_x.lineart.crease_threshold = 0.0
ob_x_1.location = (0.0, 10.0, 0.0)
ob_x_1.rotation_euler = (1.571, -0.0, 0.0)
ob_x_1.scale = (10.0, 10.0, 1.0)
ob_x_1.lineart.crease_threshold = 0.0
ob_lamp.location = (1.433, -7.347, -1.287)
ob_lamp.rotation_euler = (0.6503, 0.05522, 1.866)
ob_lamp.lock_rotations_4d = False
ob_lamp.empty_display_type = 'ARROWS'
ob_lamp.color = (0.0, 0.0, 0.0, 0.0)
ob_lamp.lineart.crease_threshold = 0.0
ob_camera_001.location = (0.0, -10.0, 0.5)
ob_camera_001.rotation_euler = (1.571, 0.0, 0.0)
ob_camera_001.lock_rotations_4d = False
ob_camera_001.empty_display_type = 'ARROWS'
ob_camera_001.color = (0.0, 0.0, 0.0, 0.0)
ob_camera_001.hide_viewport = True
ob_camera_001.display_type = 'WIRE'
ob_camera_001.lineart.crease_threshold = 0.0
ob_053.location = (0.6519, 0.06231, 1.392)
ob_053.scale = (2.363, 0.6, 2.712)
ob_053.lineart.crease_threshold = 0.0

# ---- collection membership
col_collection_1.objects.link(ob_002)
col_collection_1.objects.link(ob_000)
col_collection_1.objects.link(ob_001)
col_collection_1.objects.link(ob_002_1)
col_collection_1.objects.link(ob_003)
col_collection_1.objects.link(ob_001_1)
col_collection_1.objects.link(ob_x)
col_collection_1.objects.link(ob_x_1)
col_collection_1.objects.link(ob_lamp)
col_collection_1.objects.link(ob_camera_001)
col_collection_1.objects.link(ob_053)

# ---- scene / render settings (as saved in the file)
scene.camera = ob_camera_001
scene.frame_start = 1; scene.frame_end = 250; scene.frame_set(5)
scene.render.engine = 'BLENDER_EEVEE_NEXT'
scene.render.resolution_percentage = 50
scene.render.dither_intensity = 0.0
scene.cycles.use_denoising = False
scene.cycles.samples = 128
scene.cycles.sampling_pattern = 'TABULATED_SOBOL'
scene.cycles.use_adaptive_sampling = False
scene.cycles.use_light_tree = False
scene.cycles.blur_glossy = 0.0
scene.cycles.sample_clamp_indirect = 0.0
scene.view_settings.view_transform = 'Standard'
bpy.context.view_layer.update()
